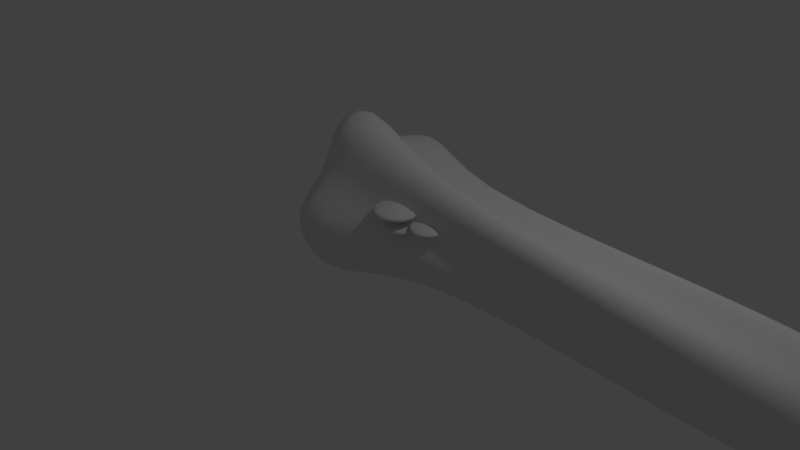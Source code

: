 # Source: FallenTree.blend  (saved by Blender 2.77.0; exported with 4.5.12 LTS)
import bpy
from mathutils import Matrix  # noqa: F401  (used for matrix-valued properties, if any)

bpy.ops.wm.read_factory_settings(use_empty=True)
scene = bpy.context.scene
scene.name = 'Scene'

# ---- collections
col_collection_1 = bpy.data.collections.new('Collection 1'); scene.collection.children.link(col_collection_1)

# ---- images (referenced by path relative to the original .blend; pixels are not part of the script)
import os
ASSET_DIR = os.environ.get("B2B_ASSET_DIR", "")  # directory of the original .blend (textures are referenced by path, not embedded)
HERE = os.path.dirname(os.path.abspath(__file__))  # packed textures are extracted next to this script under _unpacked/

def load_image(name, relpath, width, height, colorspace="sRGB"):
    """Load a texture the original file referenced (path relative to the .blend, or extracted next to this script)."""
    p = next((c for c in (os.path.join(HERE, relpath), os.path.join(ASSET_DIR, relpath)) if relpath and os.path.exists(c)), "")
    if p:
        img = bpy.data.images.load(p, check_existing=True)
        img.name = name
    else:  # same state as the original file: an image datablock whose file is absent (Cycles renders it pink)
        img = bpy.data.images.new(name, width, height)
        img.source = "FILE"
        img.filepath = "//" + (relpath or name)
    img.colorspace_settings.name = colorspace
    return img
img_fallentex = load_image('FallenTex', 'textures/FallenTex.png', 1024, 1024, 'sRGB')

# ---- materials (node trees are filled in below, after node groups)
mat_material_001 = bpy.data.materials.new('Material.001')
mat_material_001.alpha_threshold = 0.0
mat_material_001.roughness = 0.5

# ---- material node trees
mat_material_001.use_nodes = True; mat_material_001.node_tree.nodes.clear()
_N = mat_material_001.node_tree.nodes; _L = mat_material_001.node_tree.links
n0 = _N.new('ShaderNodeOutputMaterial'); n0.name = 'Material Output'; n0.location = (300, 300)
n1 = _N.new('ShaderNodeBsdfDiffuse'); n1.name = 'Diffuse BSDF'; n1.location = (10, 300)
n2 = _N.new('ShaderNodeTexImage'); n2.name = 'Image Texture'; n2.location = (0, 0)
n2.width = 140
n2.image = img_fallentex
_L.new(n1.outputs[0], n0.inputs[0])
n0.is_active_output = True

# ---- world
world_world = bpy.data.worlds.new('World'); scene.world = world_world
world_world.color = (0.05088, 0.05088, 0.05088)
world_world.use_sun_shadow = False
world_world.sun_shadow_jitter_overblur = 0.0
world_world.cycles.sampling_method = 'MANUAL'

# ---- cameras
cam_camera = bpy.data.cameras.new('Camera')
cam_camera.clip_end = 100.0
cam_camera.lens = 35.0
cam_camera.sensor_width = 32.0
cam_camera.sensor_height = 18.0
cam_camera.ortho_scale = 7.314
cam_camera.dof.focus_distance = 0.0

# ---- lights
light_lamp = bpy.data.lights.new('Lamp', 'POINT')
light_lamp.transmission_factor = 0.0
light_lamp.cutoff_distance = 30.0
light_lamp.energy = 100.0
light_lamp.shadow_buffer_clip_start = 1.001
light_lamp.shadow_soft_size = 0.1
light_lamp.shadow_maximum_resolution = 0.006
light_lamp.use_absolute_resolution = True

# ---- meshes
me_circle_004 = bpy.data.meshes.new('Circle.004')
me_circle_004.from_pydata([(-0.09241, -0.4069, 1.027), (-0.07316, -0.4378, 1.136), (-0.07451, -0.4385, 0.9209), (-0.01835, -0.5341, 0.8509), (0.0408, -0.6342, 0.819), (0.1078, -0.7466, 0.8472), (0.1537, -0.8228, 0.924), (0.1801, -0.866, 1.027), (0.166, -0.8406, 1.135), (0.1184, -0.7595, 1.216), (0.03944, -0.626, 1.239), (-0.02095, -0.5246, 1.217), (-0.1215, -0.4242, 1.027), (-0.1023, -0.4551, 1.136), (-0.1036, -0.4558, 0.9207), (-0.04747, -0.5514, 0.8507), (0.01169, -0.6515, 0.8188), (0.07863, -0.7639, 0.847), (0.1245, -0.8402, 0.9238), (0.151, -0.8833, 1.027), (0.1368, -0.8579, 1.135), (0.08932, -0.7768, 1.216), (0.01032, -0.6434, 1.239), (-0.05007, -0.5419, 1.217), (-0.03674, -0.684, 1.034), (-0.06492, -0.4058, 1.029), (-0.04662, -0.4352, 1.132), (-0.0479, -0.4359, 0.9275), (0.005492, -0.5268, 0.861), (0.06173, -0.622, 0.8307), (0.1254, -0.7288, 0.8575), (0.169, -0.8013, 0.9305), (0.1942, -0.8424, 1.029), (0.1807, -0.8182, 1.131), (0.1355, -0.7411, 1.208), (0.06043, -0.6142, 1.23), (0.003014, -0.5178, 1.21), (-0.02571, -0.4719, 1.029), (-0.01294, -0.4924, 1.102), (-0.01384, -0.4929, 0.9589), (0.0234, -0.5563, 0.9125), (0.06262, -0.6226, 0.8914), (0.107, -0.6971, 0.9101), (0.1374, -0.7477, 0.961), (0.155, -0.7763, 1.03), (0.1456, -0.7595, 1.101), (0.1141, -0.7057, 1.154), (0.06171, -0.6172, 1.17), (0.02167, -0.55, 1.156), (0.02285, -0.4701, 1.032), (0.03394, -0.4879, 1.095), (0.03316, -0.4883, 0.9707), (0.06551, -0.5434, 0.9304), (0.09958, -0.601, 0.912), (0.1381, -0.6658, 0.9283), (0.1646, -0.7097, 0.9725), (0.1798, -0.7346, 1.032), (0.1717, -0.72, 1.094), (0.1443, -0.6732, 1.141), (0.0988, -0.5964, 1.154), (0.06401, -0.5379, 1.142), (0.1205, -0.591, 1.034), (-0.1891, -0.3686, 0.4826), (-0.1713, -0.3993, 0.6345), (-0.1686, -0.4024, 0.3333), (-0.1094, -0.5017, 0.2333), (-0.04773, -0.6052, 0.1866), (0.02081, -0.7207, 0.2235), (0.06673, -0.7985, 0.3291), (0.09212, -0.8418, 0.4728), (0.07547, -0.8145, 0.6234), (0.02493, -0.7299, 0.7384), (-0.05702, -0.5921, 0.7744), (-0.1189, -0.4878, 0.746), (-0.2191, -0.3864, 0.4827), (-0.2013, -0.4171, 0.6346), (-0.1986, -0.4202, 0.3334), (-0.1394, -0.5195, 0.2334), (-0.07773, -0.623, 0.1866), (-0.00919, -0.7385, 0.2236), (0.03673, -0.8163, 0.3292), (0.06212, -0.8596, 0.4729), (0.04547, -0.8323, 0.6235), (-0.005076, -0.7477, 0.7385), (-0.08703, -0.61, 0.7745), (-0.1489, -0.5057, 0.7461), (-0.1317, -0.6541, 0.4874), (-0.1608, -0.3676, 0.4841), (-0.1438, -0.3967, 0.6285), (-0.1413, -0.3997, 0.3422), (-0.08498, -0.4941, 0.2471), (-0.02639, -0.5925, 0.2026), (0.03877, -0.7023, 0.2377), (0.08243, -0.7762, 0.3381), (0.1066, -0.8174, 0.4748), (0.09073, -0.7914, 0.6179), (0.04268, -0.711, 0.7273), (-0.03523, -0.5801, 0.7615), (-0.09408, -0.4809, 0.7345), (-0.1203, -0.4357, 0.4837), (-0.1085, -0.456, 0.5845), (-0.1068, -0.4581, 0.3848), (-0.06747, -0.5239, 0.3185), (-0.02661, -0.5925, 0.2875), (0.01883, -0.6691, 0.312), (0.04928, -0.7206, 0.382), (0.06611, -0.7494, 0.4773), (0.05507, -0.7312, 0.5771), (0.02156, -0.6752, 0.6534), (-0.03277, -0.5838, 0.6772), (-0.07381, -0.5147, 0.6584), (-0.07033, -0.4338, 0.4864), (-0.06006, -0.4514, 0.5739), (-0.05854, -0.4533, 0.4004), (-0.0244, -0.5104, 0.3428), (0.01109, -0.5701, 0.3159), (0.05057, -0.6366, 0.3371), (0.07702, -0.6814, 0.398), (0.09165, -0.7063, 0.4808), (0.08205, -0.6906, 0.5675), (0.05294, -0.6419, 0.6337), (0.005739, -0.5625, 0.6544), (-0.02992, -0.5025, 0.6381), (0.03035, -0.5584, 0.4866), (-0.4102, -0.2308, 1.408), (-0.3874, -0.2692, 1.581), (-0.3856, -0.2722, 1.237), (-0.3127, -0.3949, 1.124), (-0.2366, -0.5229, 1.071), (-0.1516, -0.6661, 1.114), (-0.09421, -0.7627, 1.235), (-0.06206, -0.8168, 1.399), (-0.08193, -0.7833, 1.571), (-0.1439, -0.679, 1.702), (-0.2452, -0.5085, 1.742), (-0.322, -0.3792, 1.709), (-0.4473, -0.2529, 1.408), (-0.4245, -0.2913, 1.581), (-0.4227, -0.2943, 1.237), (-0.3499, -0.4169, 1.124), (-0.2738, -0.545, 1.071), (-0.1887, -0.6882, 1.114), (-0.1314, -0.7847, 1.235), (-0.09922, -0.8389, 1.399), (-0.1191, -0.8054, 1.571), (-0.1811, -0.701, 1.702), (-0.2824, -0.5306, 1.742), (-0.3592, -0.4013, 1.709), (-0.3391, -0.5844, 1.414), (-0.3751, -0.2295, 1.409), (-0.3534, -0.266, 1.574), (-0.3517, -0.2689, 1.248), (-0.2824, -0.3855, 1.14), (-0.2101, -0.5072, 1.09), (-0.1293, -0.6433, 1.13), (-0.07473, -0.7352, 1.245), (-0.04416, -0.7866, 1.401), (-0.06305, -0.7548, 1.565), (-0.122, -0.6556, 1.689), (-0.2183, -0.4935, 1.727), (-0.2913, -0.3706, 1.696), (-0.325, -0.3138, 1.409), (-0.3099, -0.3393, 1.524), (-0.3087, -0.3413, 1.297), (-0.2604, -0.4226, 1.221), (-0.21, -0.5075, 1.186), (-0.1536, -0.6024, 1.215), (-0.1156, -0.6664, 1.295), (-0.09424, -0.7023, 1.404), (-0.1074, -0.6801, 1.518), (-0.1485, -0.6109, 1.604), (-0.2157, -0.4979, 1.631), (-0.2666, -0.4122, 1.609), (-0.2631, -0.3115, 1.413), (-0.25, -0.3336, 1.513), (-0.2489, -0.3354, 1.315), (-0.207, -0.406, 1.249), (-0.1631, -0.4798, 1.219), (-0.1142, -0.5622, 1.244), (-0.08111, -0.6179, 1.313), (-0.06259, -0.649, 1.408), (-0.07404, -0.6298, 1.507), (-0.1097, -0.5696, 1.582), (-0.1681, -0.4714, 1.605), (-0.2123, -0.397, 1.586), (-0.1384, -0.4658, 1.414)], [], [(9, 21, 20, 8), (6, 18, 17, 5), (3, 15, 14, 2), (10, 22, 21, 9), (7, 19, 18, 6), (4, 16, 15, 3), (11, 23, 22, 10), (0, 12, 13, 1), (8, 20, 19, 7), (5, 17, 16, 4), (1, 13, 23, 11), (2, 14, 12, 0), (16, 24, 15), (23, 24, 22), (12, 24, 13), (20, 24, 19), (17, 24, 16), (13, 24, 23), (14, 24, 12), (21, 24, 20), (18, 24, 17), (15, 24, 14), (22, 24, 21), (19, 24, 18), (10, 9, 34, 35), (7, 6, 31, 32), (4, 3, 28, 29), (11, 10, 35, 36), (0, 1, 26, 25), (8, 7, 32, 33), (5, 4, 29, 30), (1, 11, 36, 26), (2, 0, 25, 27), (9, 8, 33, 34), (6, 5, 30, 31), (3, 2, 27, 28), (28, 27, 39, 40), (35, 34, 46, 47), (32, 31, 43, 44), (29, 28, 40, 41), (36, 35, 47, 48), (25, 26, 38, 37), (33, 32, 44, 45), (30, 29, 41, 42), (26, 36, 48, 38), (27, 25, 37, 39), (34, 33, 45, 46), (31, 30, 42, 43), (43, 42, 54, 55), (40, 39, 51, 52), (47, 46, 58, 59), (44, 43, 55, 56), (41, 40, 52, 53), (48, 47, 59, 60), (37, 38, 50, 49), (45, 44, 56, 57), (42, 41, 53, 54), (38, 48, 60, 50), (39, 37, 49, 51), (46, 45, 57, 58), (55, 54, 61), (52, 51, 61), (59, 58, 61), (56, 55, 61), (53, 52, 61), (60, 59, 61), (49, 50, 61), (57, 56, 61), (54, 53, 61), (50, 60, 61), (51, 49, 61), (58, 57, 61), (71, 83, 82, 70), (68, 80, 79, 67), (65, 77, 76, 64), (72, 84, 83, 71), (69, 81, 80, 68), (66, 78, 77, 65), (73, 85, 84, 72), (62, 74, 75, 63), (70, 82, 81, 69), (67, 79, 78, 66), (63, 75, 85, 73), (64, 76, 74, 62), (78, 86, 77), (85, 86, 84), (74, 86, 75), (82, 86, 81), (79, 86, 78), (75, 86, 85), (76, 86, 74), (83, 86, 82), (80, 86, 79), (77, 86, 76), (84, 86, 83), (81, 86, 80), (72, 71, 96, 97), (69, 68, 93, 94), (66, 65, 90, 91), (73, 72, 97, 98), (62, 63, 88, 87), (70, 69, 94, 95), (67, 66, 91, 92), (63, 73, 98, 88), (64, 62, 87, 89), (71, 70, 95, 96), (68, 67, 92, 93), (65, 64, 89, 90), (90, 89, 101, 102), (97, 96, 108, 109), (94, 93, 105, 106), (91, 90, 102, 103), (98, 97, 109, 110), (87, 88, 100, 99), (95, 94, 106, 107), (92, 91, 103, 104), (88, 98, 110, 100), (89, 87, 99, 101), (96, 95, 107, 108), (93, 92, 104, 105), (105, 104, 116, 117), (102, 101, 113, 114), (109, 108, 120, 121), (106, 105, 117, 118), (103, 102, 114, 115), (110, 109, 121, 122), (99, 100, 112, 111), (107, 106, 118, 119), (104, 103, 115, 116), (100, 110, 122, 112), (101, 99, 111, 113), (108, 107, 119, 120), (117, 116, 123), (114, 113, 123), (121, 120, 123), (118, 117, 123), (115, 114, 123), (122, 121, 123), (111, 112, 123), (119, 118, 123), (116, 115, 123), (112, 122, 123), (113, 111, 123), (120, 119, 123), (133, 145, 144, 132), (130, 142, 141, 129), (127, 139, 138, 126), (134, 146, 145, 133), (131, 143, 142, 130), (128, 140, 139, 127), (135, 147, 146, 134), (124, 136, 137, 125), (132, 144, 143, 131), (129, 141, 140, 128), (125, 137, 147, 135), (126, 138, 136, 124), (140, 148, 139), (147, 148, 146), (136, 148, 137), (144, 148, 143), (141, 148, 140), (137, 148, 147), (138, 148, 136), (145, 148, 144), (142, 148, 141), (139, 148, 138), (146, 148, 145), (143, 148, 142), (134, 133, 158, 159), (131, 130, 155, 156), (128, 127, 152, 153), (135, 134, 159, 160), (124, 125, 150, 149), (132, 131, 156, 157), (129, 128, 153, 154), (125, 135, 160, 150), (126, 124, 149, 151), (133, 132, 157, 158), (130, 129, 154, 155), (127, 126, 151, 152), (152, 151, 163, 164), (159, 158, 170, 171), (156, 155, 167, 168), (153, 152, 164, 165), (160, 159, 171, 172), (149, 150, 162, 161), (157, 156, 168, 169), (154, 153, 165, 166), (150, 160, 172, 162), (151, 149, 161, 163), (158, 157, 169, 170), (155, 154, 166, 167), (167, 166, 178, 179), (164, 163, 175, 176), (171, 170, 182, 183), (168, 167, 179, 180), (165, 164, 176, 177), (172, 171, 183, 184), (161, 162, 174, 173), (169, 168, 180, 181), (166, 165, 177, 178), (162, 172, 184, 174), (163, 161, 173, 175), (170, 169, 181, 182), (179, 178, 185), (176, 175, 185), (183, 182, 185), (180, 179, 185), (177, 176, 185), (184, 183, 185), (173, 174, 185), (181, 180, 185), (178, 177, 185), (174, 184, 185), (175, 173, 185), (182, 181, 185)])
me_circle_004.polygons.foreach_set('use_smooth', [True] * 216)
_uv = me_circle_004.uv_layers.new(name='UVMap')
_uv.uv.foreach_set('vector', [0.4354, 0.9609, 0.4317, 0.9575, 0.4408, 0.9414, 0.4457, 0.9431, 0.4424, 0.902, 0.4374, 0.9044, 0.426, 0.8896, 0.4297, 0.8856, 0.3897, 0.8703, 0.3892, 0.8767, 0.3611, 0.8782, 0.3608, 0.8708, 0.4169, 0.9749, 0.4147, 0.9702, 0.4317, 0.9575, 0.4354, 0.9609, 0.4481, 0.9226, 0.4429, 0.9229, 0.4374, 0.9044, 0.4424, 0.902, 0.411, 0.8745, 0.409, 0.8799, 0.3892, 0.8767, 0.3897, 0.8703, 0.3995, 0.9798, 0.3991, 0.9747, 0.4147, 0.9702, 0.4169, 0.9749, 0.3582, 0.9686, 0.3612, 0.964, 0.3798, 0.9729, 0.3782, 0.978, 0.4457, 0.9431, 0.4408, 0.9414, 0.4429, 0.9229, 0.4481, 0.9226, 0.4297, 0.8856, 0.426, 0.8896, 0.409, 0.8799, 0.411, 0.8745, 0.3782, 0.978, 0.3798, 0.9729, 0.3991, 0.9747, 0.3995, 0.9798, 0.3384, 0.9535, 0.3425, 0.9483, 0.3612, 0.964, 0.3582, 0.9686, 0.409, 0.8799, 0.3949, 0.9276, 0.3892, 0.8767, 0.3991, 0.9747, 0.3949, 0.9276, 0.4147, 0.9702, 0.3612, 0.964, 0.3949, 0.9276, 0.3798, 0.9729, 0.4408, 0.9414, 0.3949, 0.9276, 0.4429, 0.9229, 0.426, 0.8896, 0.3949, 0.9276, 0.409, 0.8799, 0.3798, 0.9729, 0.3949, 0.9276, 0.3991, 0.9747, 0.3425, 0.9483, 0.3949, 0.9276, 0.3612, 0.964, 0.4317, 0.9575, 0.3949, 0.9276, 0.4408, 0.9414, 0.4374, 0.9044, 0.3949, 0.9276, 0.426, 0.8896, 0.3892, 0.8767, 0.3949, 0.9276, 0.3611, 0.8782, 0.4147, 0.9702, 0.3949, 0.9276, 0.4317, 0.9575, 0.4429, 0.9229, 0.3949, 0.9276, 0.4374, 0.9044, 0.4169, 0.9749, 0.4354, 0.9609, 0.4385, 0.9639, 0.4188, 0.9786, 0.4481, 0.9226, 0.4424, 0.902, 0.4468, 0.9, 0.4527, 0.9224, 0.411, 0.8745, 0.3897, 0.8703, 0.39, 0.8649, 0.4129, 0.8694, 0.3995, 0.9798, 0.4169, 0.9749, 0.4188, 0.9786, 0.4001, 0.9842, 0.3582, 0.9686, 0.3782, 0.978, 0.3773, 0.9824, 0.3559, 0.9729, 0.4457, 0.9431, 0.4481, 0.9226, 0.4527, 0.9224, 0.4499, 0.9447, 0.4297, 0.8856, 0.411, 0.8745, 0.4129, 0.8694, 0.4332, 0.8821, 0.3782, 0.978, 0.3995, 0.9798, 0.4001, 0.9842, 0.3773, 0.9824, 0.3384, 0.9535, 0.3582, 0.9686, 0.3559, 0.9729, 0.3359, 0.9583, 0.4354, 0.9609, 0.4457, 0.9431, 0.4499, 0.9447, 0.4385, 0.9639, 0.4424, 0.902, 0.4297, 0.8856, 0.4332, 0.8821, 0.4468, 0.9, 0.3897, 0.8703, 0.3608, 0.8708, 0.3616, 0.865, 0.39, 0.8649, 0.4959, 0.8352, 0.5169, 0.8426, 0.5087, 0.8521, 0.4939, 0.8469, 0.4924, 0.9238, 0.4661, 0.9197, 0.4726, 0.9077, 0.4911, 0.9109, 0.4422, 0.8827, 0.4471, 0.8614, 0.4583, 0.866, 0.4552, 0.8815, 0.4768, 0.8344, 0.4959, 0.8352, 0.4939, 0.8469, 0.4799, 0.8467, 0.512, 0.9186, 0.4924, 0.9238, 0.4911, 0.9109, 0.505, 0.9068, 0.5343, 0.8801, 0.5283, 0.9017, 0.5168, 0.8951, 0.5215, 0.8795, 0.4493, 0.9039, 0.4422, 0.8827, 0.4552, 0.8815, 0.4605, 0.8966, 0.458, 0.8442, 0.4768, 0.8344, 0.4799, 0.8467, 0.4664, 0.8538, 0.5283, 0.9017, 0.512, 0.9186, 0.505, 0.9068, 0.5168, 0.8951, 0.5302, 0.8591, 0.5343, 0.8801, 0.5215, 0.8795, 0.5191, 0.8642, 0.4661, 0.9197, 0.4493, 0.9039, 0.4605, 0.8966, 0.4726, 0.9077, 0.4471, 0.8614, 0.458, 0.8442, 0.4664, 0.8538, 0.4583, 0.866, 0.4583, 0.866, 0.4664, 0.8538, 0.4715, 0.86, 0.4655, 0.8694, 0.4939, 0.8469, 0.5087, 0.8521, 0.5052, 0.8592, 0.4927, 0.855, 0.4911, 0.9109, 0.4726, 0.9077, 0.4766, 0.9006, 0.4904, 0.9025, 0.4552, 0.8815, 0.4583, 0.866, 0.4655, 0.8694, 0.4632, 0.8813, 0.4799, 0.8467, 0.4939, 0.8469, 0.4927, 0.855, 0.4818, 0.8543, 0.505, 0.9068, 0.4911, 0.9109, 0.4904, 0.9025, 0.5007, 0.8999, 0.5215, 0.8795, 0.5168, 0.8951, 0.5097, 0.8913, 0.5135, 0.8794, 0.4605, 0.8966, 0.4552, 0.8815, 0.4632, 0.8813, 0.4674, 0.8926, 0.4664, 0.8538, 0.4799, 0.8467, 0.4818, 0.8543, 0.4715, 0.86, 0.5168, 0.8951, 0.505, 0.9068, 0.5007, 0.8999, 0.5097, 0.8913, 0.5191, 0.8642, 0.5215, 0.8795, 0.5135, 0.8794, 0.5115, 0.8666, 0.4726, 0.9077, 0.4605, 0.8966, 0.4674, 0.8926, 0.4766, 0.9006, 0.4655, 0.8694, 0.4715, 0.86, 0.4879, 0.8782, 0.4927, 0.855, 0.5052, 0.8592, 0.4879, 0.8782, 0.4904, 0.9025, 0.4766, 0.9006, 0.4879, 0.8782, 0.4632, 0.8813, 0.4655, 0.8694, 0.4879, 0.8782, 0.4818, 0.8543, 0.4927, 0.855, 0.4879, 0.8782, 0.5007, 0.8999, 0.4904, 0.9025, 0.4879, 0.8782, 0.5135, 0.8794, 0.5097, 0.8913, 0.4879, 0.8782, 0.4674, 0.8926, 0.4632, 0.8813, 0.4879, 0.8782, 0.4715, 0.86, 0.4818, 0.8543, 0.4879, 0.8782, 0.5097, 0.8913, 0.5007, 0.8999, 0.4879, 0.8782, 0.5115, 0.8666, 0.5135, 0.8794, 0.4879, 0.8782, 0.4766, 0.9006, 0.4674, 0.8926, 0.4879, 0.8782, 0.4354, 0.9609, 0.4317, 0.9575, 0.4408, 0.9414, 0.4457, 0.9431, 0.4424, 0.902, 0.4374, 0.9044, 0.426, 0.8896, 0.4297, 0.8856, 0.3897, 0.8703, 0.3892, 0.8767, 0.3611, 0.8782, 0.3608, 0.8708, 0.4169, 0.9749, 0.4147, 0.9702, 0.4317, 0.9575, 0.4354, 0.9609, 0.4481, 0.9226, 0.4429, 0.9229, 0.4374, 0.9044, 0.4424, 0.902, 0.411, 0.8745, 0.409, 0.8799, 0.3892, 0.8767, 0.3897, 0.8703, 0.3995, 0.9798, 0.3991, 0.9747, 0.4147, 0.9702, 0.4169, 0.9749, 0.3582, 0.9686, 0.3612, 0.964, 0.3798, 0.9729, 0.3782, 0.978, 0.4457, 0.9431, 0.4408, 0.9414, 0.4429, 0.9229, 0.4481, 0.9226, 0.4297, 0.8856, 0.426, 0.8896, 0.409, 0.8799, 0.411, 0.8745, 0.3782, 0.978, 0.3798, 0.9729, 0.3991, 0.9747, 0.3995, 0.9798, 0.3384, 0.9535, 0.3425, 0.9483, 0.3612, 0.964, 0.3582, 0.9686, 0.409, 0.8799, 0.3949, 0.9276, 0.3892, 0.8767, 0.3991, 0.9747, 0.3949, 0.9276, 0.4147, 0.9702, 0.3612, 0.964, 0.3949, 0.9276, 0.3798, 0.9729, 0.4408, 0.9414, 0.3949, 0.9276, 0.4429, 0.9229, 0.426, 0.8896, 0.3949, 0.9276, 0.409, 0.8799, 0.3798, 0.9729, 0.3949, 0.9276, 0.3991, 0.9747, 0.3425, 0.9483, 0.3949, 0.9276, 0.3612, 0.964, 0.4317, 0.9575, 0.3949, 0.9276, 0.4408, 0.9414, 0.4374, 0.9044, 0.3949, 0.9276, 0.426, 0.8896, 0.3892, 0.8767, 0.3949, 0.9276, 0.3611, 0.8782, 0.4147, 0.9702, 0.3949, 0.9276, 0.4317, 0.9575, 0.4429, 0.9229, 0.3949, 0.9276, 0.4374, 0.9044, 0.4169, 0.9749, 0.4354, 0.9609, 0.4385, 0.9639, 0.4188, 0.9786, 0.4481, 0.9226, 0.4424, 0.902, 0.4468, 0.9, 0.4527, 0.9224, 0.411, 0.8745, 0.3897, 0.8703, 0.39, 0.8649, 0.4129, 0.8694, 0.3995, 0.9798, 0.4169, 0.9749, 0.4188, 0.9786, 0.4001, 0.9842, 0.3582, 0.9686, 0.3782, 0.978, 0.3773, 0.9824, 0.3559, 0.9729, 0.4457, 0.9431, 0.4481, 0.9226, 0.4527, 0.9224, 0.4499, 0.9447, 0.4297, 0.8856, 0.411, 0.8745, 0.4129, 0.8694, 0.4332, 0.8821, 0.3782, 0.978, 0.3995, 0.9798, 0.4001, 0.9842, 0.3773, 0.9824, 0.3384, 0.9535, 0.3582, 0.9686, 0.3559, 0.9729, 0.3359, 0.9583, 0.4354, 0.9609, 0.4457, 0.9431, 0.4499, 0.9447, 0.4385, 0.9639, 0.4424, 0.902, 0.4297, 0.8856, 0.4332, 0.8821, 0.4468, 0.9, 0.3897, 0.8703, 0.3608, 0.8708, 0.3616, 0.865, 0.39, 0.8649, 0.4959, 0.8352, 0.5169, 0.8426, 0.5087, 0.8521, 0.4939, 0.8469, 0.4924, 0.9238, 0.4661, 0.9197, 0.4726, 0.9077, 0.4911, 0.9109, 0.4422, 0.8827, 0.4471, 0.8614, 0.4583, 0.866, 0.4552, 0.8815, 0.4768, 0.8344, 0.4959, 0.8352, 0.4939, 0.8469, 0.4799, 0.8467, 0.512, 0.9186, 0.4924, 0.9238, 0.4911, 0.9109, 0.505, 0.9068, 0.5343, 0.8801, 0.5283, 0.9017, 0.5168, 0.8951, 0.5215, 0.8795, 0.4493, 0.9039, 0.4422, 0.8827, 0.4552, 0.8815, 0.4605, 0.8966, 0.458, 0.8442, 0.4768, 0.8344, 0.4799, 0.8467, 0.4664, 0.8538, 0.5283, 0.9017, 0.512, 0.9186, 0.505, 0.9068, 0.5168, 0.8951, 0.5302, 0.8591, 0.5343, 0.8801, 0.5215, 0.8795, 0.5191, 0.8642, 0.4661, 0.9197, 0.4493, 0.9039, 0.4605, 0.8966, 0.4726, 0.9077, 0.4471, 0.8614, 0.458, 0.8442, 0.4664, 0.8538, 0.4583, 0.866, 0.4583, 0.866, 0.4664, 0.8538, 0.4715, 0.86, 0.4655, 0.8694, 0.4939, 0.8469, 0.5087, 0.8521, 0.5052, 0.8592, 0.4927, 0.855, 0.4911, 0.9109, 0.4726, 0.9077, 0.4766, 0.9006, 0.4904, 0.9025, 0.4552, 0.8815, 0.4583, 0.866, 0.4655, 0.8694, 0.4632, 0.8813, 0.4799, 0.8467, 0.4939, 0.8469, 0.4927, 0.855, 0.4818, 0.8543, 0.505, 0.9068, 0.4911, 0.9109, 0.4904, 0.9025, 0.5007, 0.8999, 0.5215, 0.8795, 0.5168, 0.8951, 0.5097, 0.8913, 0.5135, 0.8794, 0.4605, 0.8966, 0.4552, 0.8815, 0.4632, 0.8813, 0.4674, 0.8926, 0.4664, 0.8538, 0.4799, 0.8467, 0.4818, 0.8543, 0.4715, 0.86, 0.5168, 0.8951, 0.505, 0.9068, 0.5007, 0.8999, 0.5097, 0.8913, 0.5191, 0.8642, 0.5215, 0.8795, 0.5135, 0.8794, 0.5115, 0.8666, 0.4726, 0.9077, 0.4605, 0.8966, 0.4674, 0.8926, 0.4766, 0.9006, 0.4655, 0.8694, 0.4715, 0.86, 0.4879, 0.8782, 0.4927, 0.855, 0.5052, 0.8592, 0.4879, 0.8782, 0.4904, 0.9025, 0.4766, 0.9006, 0.4879, 0.8782, 0.4632, 0.8813, 0.4655, 0.8694, 0.4879, 0.8782, 0.4818, 0.8543, 0.4927, 0.855, 0.4879, 0.8782, 0.5007, 0.8999, 0.4904, 0.9025, 0.4879, 0.8782, 0.5135, 0.8794, 0.5097, 0.8913, 0.4879, 0.8782, 0.4674, 0.8926, 0.4632, 0.8813, 0.4879, 0.8782, 0.4715, 0.86, 0.4818, 0.8543, 0.4879, 0.8782, 0.5097, 0.8913, 0.5007, 0.8999, 0.4879, 0.8782, 0.5115, 0.8666, 0.5135, 0.8794, 0.4879, 0.8782, 0.4766, 0.9006, 0.4674, 0.8926, 0.4879, 0.8782, 0.4354, 0.9609, 0.4317, 0.9575, 0.4408, 0.9414, 0.4457, 0.9431, 0.4424, 0.902, 0.4374, 0.9044, 0.426, 0.8896, 0.4297, 0.8856, 0.3897, 0.8703, 0.3892, 0.8767, 0.3611, 0.8782, 0.3608, 0.8708, 0.4169, 0.9749, 0.4147, 0.9702, 0.4317, 0.9575, 0.4354, 0.9609, 0.4481, 0.9226, 0.4429, 0.9229, 0.4374, 0.9044, 0.4424, 0.902, 0.411, 0.8745, 0.409, 0.8799, 0.3892, 0.8767, 0.3897, 0.8703, 0.3995, 0.9798, 0.3991, 0.9747, 0.4147, 0.9702, 0.4169, 0.9749, 0.3582, 0.9686, 0.3612, 0.964, 0.3798, 0.9729, 0.3782, 0.978, 0.4457, 0.9431, 0.4408, 0.9414, 0.4429, 0.9229, 0.4481, 0.9226, 0.4297, 0.8856, 0.426, 0.8896, 0.409, 0.8799, 0.411, 0.8745, 0.3782, 0.978, 0.3798, 0.9729, 0.3991, 0.9747, 0.3995, 0.9798, 0.3384, 0.9535, 0.3425, 0.9483, 0.3612, 0.964, 0.3582, 0.9686, 0.409, 0.8799, 0.3949, 0.9276, 0.3892, 0.8767, 0.3991, 0.9747, 0.3949, 0.9276, 0.4147, 0.9702, 0.3612, 0.964, 0.3949, 0.9276, 0.3798, 0.9729, 0.4408, 0.9414, 0.3949, 0.9276, 0.4429, 0.9229, 0.426, 0.8896, 0.3949, 0.9276, 0.409, 0.8799, 0.3798, 0.9729, 0.3949, 0.9276, 0.3991, 0.9747, 0.3425, 0.9483, 0.3949, 0.9276, 0.3612, 0.964, 0.4317, 0.9575, 0.3949, 0.9276, 0.4408, 0.9414, 0.4374, 0.9044, 0.3949, 0.9276, 0.426, 0.8896, 0.3892, 0.8767, 0.3949, 0.9276, 0.3611, 0.8782, 0.4147, 0.9702, 0.3949, 0.9276, 0.4317, 0.9575, 0.4429, 0.9229, 0.3949, 0.9276, 0.4374, 0.9044, 0.4169, 0.9749, 0.4354, 0.9609, 0.4385, 0.9639, 0.4188, 0.9786, 0.4481, 0.9226, 0.4424, 0.902, 0.4468, 0.9, 0.4527, 0.9224, 0.411, 0.8745, 0.3897, 0.8703, 0.39, 0.8649, 0.4129, 0.8694, 0.3995, 0.9798, 0.4169, 0.9749, 0.4188, 0.9786, 0.4001, 0.9842, 0.3582, 0.9686, 0.3782, 0.978, 0.3773, 0.9824, 0.3559, 0.9729, 0.4457, 0.9431, 0.4481, 0.9226, 0.4527, 0.9224, 0.4499, 0.9447, 0.4297, 0.8856, 0.411, 0.8745, 0.4129, 0.8694, 0.4332, 0.8821, 0.3782, 0.978, 0.3995, 0.9798, 0.4001, 0.9842, 0.3773, 0.9824, 0.3384, 0.9535, 0.3582, 0.9686, 0.3559, 0.9729, 0.3359, 0.9583, 0.4354, 0.9609, 0.4457, 0.9431, 0.4499, 0.9447, 0.4385, 0.9639, 0.4424, 0.902, 0.4297, 0.8856, 0.4332, 0.8821, 0.4468, 0.9, 0.3897, 0.8703, 0.3608, 0.8708, 0.3616, 0.865, 0.39, 0.8649, 0.4959, 0.8352, 0.5169, 0.8426, 0.5087, 0.8521, 0.4939, 0.8469, 0.4924, 0.9238, 0.4661, 0.9197, 0.4726, 0.9077, 0.4911, 0.9109, 0.4422, 0.8827, 0.4471, 0.8614, 0.4583, 0.866, 0.4552, 0.8815, 0.4768, 0.8344, 0.4959, 0.8352, 0.4939, 0.8469, 0.4799, 0.8467, 0.512, 0.9186, 0.4924, 0.9238, 0.4911, 0.9109, 0.505, 0.9068, 0.5343, 0.8801, 0.5283, 0.9017, 0.5168, 0.8951, 0.5215, 0.8795, 0.4493, 0.9039, 0.4422, 0.8827, 0.4552, 0.8815, 0.4605, 0.8966, 0.458, 0.8442, 0.4768, 0.8344, 0.4799, 0.8467, 0.4664, 0.8538, 0.5283, 0.9017, 0.512, 0.9186, 0.505, 0.9068, 0.5168, 0.8951, 0.5302, 0.8591, 0.5343, 0.8801, 0.5215, 0.8795, 0.5191, 0.8642, 0.4661, 0.9197, 0.4493, 0.9039, 0.4605, 0.8966, 0.4726, 0.9077, 0.4471, 0.8614, 0.458, 0.8442, 0.4664, 0.8538, 0.4583, 0.866, 0.4583, 0.866, 0.4664, 0.8538, 0.4715, 0.86, 0.4655, 0.8694, 0.4939, 0.8469, 0.5087, 0.8521, 0.5052, 0.8592, 0.4927, 0.855, 0.4911, 0.9109, 0.4726, 0.9077, 0.4766, 0.9006, 0.4904, 0.9025, 0.4552, 0.8815, 0.4583, 0.866, 0.4655, 0.8694, 0.4632, 0.8813, 0.4799, 0.8467, 0.4939, 0.8469, 0.4927, 0.855, 0.4818, 0.8543, 0.505, 0.9068, 0.4911, 0.9109, 0.4904, 0.9025, 0.5007, 0.8999, 0.5215, 0.8795, 0.5168, 0.8951, 0.5097, 0.8913, 0.5135, 0.8794, 0.4605, 0.8966, 0.4552, 0.8815, 0.4632, 0.8813, 0.4674, 0.8926, 0.4664, 0.8538, 0.4799, 0.8467, 0.4818, 0.8543, 0.4715, 0.86, 0.5168, 0.8951, 0.505, 0.9068, 0.5007, 0.8999, 0.5097, 0.8913, 0.5191, 0.8642, 0.5215, 0.8795, 0.5135, 0.8794, 0.5115, 0.8666, 0.4726, 0.9077, 0.4605, 0.8966, 0.4674, 0.8926, 0.4766, 0.9006, 0.4655, 0.8694, 0.4715, 0.86, 0.4879, 0.8782, 0.4927, 0.855, 0.5052, 0.8592, 0.4879, 0.8782, 0.4904, 0.9025, 0.4766, 0.9006, 0.4879, 0.8782, 0.4632, 0.8813, 0.4655, 0.8694, 0.4879, 0.8782, 0.4818, 0.8543, 0.4927, 0.855, 0.4879, 0.8782, 0.5007, 0.8999, 0.4904, 0.9025, 0.4879, 0.8782, 0.5135, 0.8794, 0.5097, 0.8913, 0.4879, 0.8782, 0.4674, 0.8926, 0.4632, 0.8813, 0.4879, 0.8782, 0.4715, 0.86, 0.4818, 0.8543, 0.4879, 0.8782, 0.5097, 0.8913, 0.5007, 0.8999, 0.4879, 0.8782, 0.5115, 0.8666, 0.5135, 0.8794, 0.4879, 0.8782, 0.4766, 0.9006, 0.4674, 0.8926, 0.4879, 0.8782])
me_circle_004.materials.append(mat_material_001)
me_circle_004.use_remesh_preserve_volume = False
me_circle_004.use_remesh_preserve_attributes = False
me_circle_004.use_mirror_vertex_groups = False
me_circle_004.update()
me_circle_003 = bpy.data.meshes.new('Circle.003')
me_circle_003.from_pydata([(-0.09254, -0.4068, 1.03), (-0.07465, -0.4369, 1.166), (-0.07326, -0.4392, 0.8963), (-0.01613, -0.5354, 0.8074), (0.0435, -0.6358, 0.766), (0.1102, -0.748, 0.7996), (0.1552, -0.8237, 0.8944), (0.1804, -0.8662, 1.023), (0.1648, -0.8399, 1.158), (0.1162, -0.7581, 1.26), (0.03678, -0.6245, 1.292), (-0.02341, -0.5231, 1.266), (-0.1217, -0.4241, 1.03), (-0.1038, -0.4542, 1.166), (-0.1024, -0.4565, 0.8963), (-0.04526, -0.5527, 0.8074), (0.01437, -0.6531, 0.766), (0.08105, -0.7653, 0.7996), (0.126, -0.841, 0.8944), (0.1512, -0.8835, 1.023), (0.1357, -0.8573, 1.158), (0.08705, -0.7754, 1.26), (0.007652, -0.6418, 1.292), (-0.05254, -0.5404, 1.266), (-0.03681, -0.684, 1.035), (-0.06505, -0.4058, 1.031), (-0.04805, -0.4344, 1.16), (-0.04672, -0.4366, 0.9043), (0.007592, -0.5281, 0.8198), (0.06428, -0.6235, 0.7805), (0.1277, -0.7302, 0.8124), (0.1704, -0.8022, 0.9025), (0.1944, -0.8425, 1.025), (0.1796, -0.8176, 1.153), (0.1334, -0.7398, 1.25), (0.05789, -0.6127, 1.28), (0.0006677, -0.5164, 1.256), (-0.02579, -0.4719, 1.031), (-0.01393, -0.4918, 1.121), (-0.01301, -0.4934, 0.9427), (0.02487, -0.5571, 0.8838), (0.0644, -0.6237, 0.8563), (0.1086, -0.6981, 0.8786), (0.1384, -0.7483, 0.9414), (0.1551, -0.7764, 1.027), (0.1448, -0.759, 1.116), (0.1126, -0.7048, 1.184), (0.05995, -0.6162, 1.205), (0.02004, -0.549, 1.188), (0.02276, -0.47, 1.034), (0.03306, -0.4874, 1.112), (0.03387, -0.4887, 0.9569), (0.06677, -0.5441, 0.9056), (0.1011, -0.602, 0.8818), (0.1395, -0.6666, 0.9011), (0.1654, -0.7102, 0.9557), (0.1799, -0.7346, 1.03), (0.171, -0.7195, 1.107), (0.143, -0.6724, 1.166), (0.09725, -0.5954, 1.185), (0.06258, -0.5371, 1.17), (0.1205, -0.591, 1.035), (-0.2388, -0.3391, 1.459), (-0.2204, -0.3701, 1.599), (-0.219, -0.3725, 1.322), (-0.1601, -0.4715, 1.23), (-0.09873, -0.5749, 1.188), (-0.03007, -0.6905, 1.222), (0.01626, -0.7685, 1.32), (0.04222, -0.8122, 1.452), (0.02618, -0.7852, 1.591), (-0.02388, -0.7009, 1.696), (-0.1057, -0.5633, 1.729), (-0.1676, -0.4589, 1.702), (-0.2688, -0.3569, 1.459), (-0.2504, -0.3879, 1.599), (-0.249, -0.3903, 1.322), (-0.1901, -0.4893, 1.23), (-0.1287, -0.5927, 1.188), (-0.06007, -0.7083, 1.222), (-0.01374, -0.7863, 1.32), (0.01222, -0.83, 1.452), (-0.003821, -0.803, 1.591), (-0.05388, -0.7187, 1.696), (-0.1357, -0.5811, 1.729), (-0.1976, -0.4767, 1.702), (-0.1814, -0.6245, 1.464), (-0.2105, -0.338, 1.46), (-0.193, -0.3675, 1.594), (-0.1917, -0.3698, 1.33), (-0.1357, -0.464, 1.243), (-0.07733, -0.5622, 1.202), (-0.01205, -0.6721, 1.235), (0.03199, -0.7463, 1.328), (0.05667, -0.7878, 1.454), (0.04142, -0.7621, 1.586), (-0.006173, -0.682, 1.686), (-0.08391, -0.5512, 1.717), (-0.1428, -0.452, 1.692), (-0.1701, -0.4061, 1.461), (-0.1579, -0.4266, 1.553), (-0.1569, -0.4282, 1.369), (-0.1179, -0.4939, 1.309), (-0.07721, -0.5624, 1.281), (-0.03169, -0.6391, 1.303), (-0.0009715, -0.6908, 1.368), (0.01624, -0.7197, 1.456), (0.005604, -0.7018, 1.548), (-0.02758, -0.646, 1.618), (-0.0818, -0.5547, 1.639), (-0.1229, -0.4855, 1.622), (-0.1201, -0.4042, 1.463), (-0.1095, -0.4221, 1.544), (-0.1087, -0.4235, 1.384), (-0.07477, -0.4805, 1.331), (-0.0394, -0.5401, 1.307), (0.0001539, -0.6066, 1.327), (0.02684, -0.6516, 1.383), (0.04179, -0.6767, 1.459), (0.03255, -0.6612, 1.539), (0.003716, -0.6126, 1.6), (-0.04338, -0.5334, 1.619), (-0.07909, -0.4732, 1.603), (-0.01945, -0.5288, 1.464), (-0.3009, -0.4624, 0.9501), (-0.2781, -0.5008, 1.124), (-0.2763, -0.5038, 0.78), (-0.2035, -0.6265, 0.6665), (-0.1274, -0.7545, 0.6138), (-0.04234, -0.8977, 0.6566), (0.01503, -0.9943, 0.7775), (0.04719, -1.048, 0.9418), (0.02732, -1.015, 1.113), (-0.03468, -0.9106, 1.244), (-0.136, -0.7401, 1.284), (-0.2127, -0.6108, 1.251), (-0.3381, -0.4845, 0.9501), (-0.3153, -0.5229, 1.124), (-0.3135, -0.5259, 0.78), (-0.2406, -0.6485, 0.6665), (-0.1645, -0.7766, 0.6138), (-0.0795, -0.9197, 0.6566), (-0.02212, -1.016, 0.7775), (0.01003, -1.07, 0.9418), (-0.009836, -1.037, 1.113), (-0.07184, -0.9326, 1.244), (-0.1731, -0.7621, 1.284), (-0.2499, -0.6329, 1.251), (-0.2298, -0.816, 0.9567), (-0.2659, -0.4611, 0.9519), (-0.2442, -0.4976, 1.117), (-0.2425, -0.5005, 0.7902), (-0.1732, -0.6171, 0.6823), (-0.1009, -0.7388, 0.6322), (-0.02003, -0.8749, 0.6729), (0.03452, -0.9667, 0.7879), (0.06508, -1.018, 0.944), (0.0462, -0.9864, 1.107), (-0.01275, -0.8872, 1.231), (-0.109, -0.7251, 1.27), (-0.182, -0.6022, 1.238), (-0.2158, -0.5454, 0.9519), (-0.2007, -0.5709, 1.067), (-0.1995, -0.5729, 0.8392), (-0.1512, -0.6542, 0.764), (-0.1007, -0.7391, 0.729), (-0.04435, -0.834, 0.7574), (-0.006307, -0.898, 0.8375), (0.01501, -0.9339, 0.9464), (0.001838, -0.9117, 1.06), (-0.03927, -0.8425, 1.147), (-0.1064, -0.7295, 1.174), (-0.1573, -0.6438, 1.152), (-0.1539, -0.5431, 0.9552), (-0.1407, -0.5652, 1.055), (-0.1397, -0.5669, 0.8572), (-0.09771, -0.6376, 0.7919), (-0.0539, -0.7114, 0.7615), (-0.004913, -0.7938, 0.7862), (0.02814, -0.8494, 0.8558), (0.04665, -0.8806, 0.9504), (0.03521, -0.8614, 1.049), (-0.0005005, -0.8012, 1.125), (-0.05884, -0.703, 1.148), (-0.1031, -0.6286, 1.129), (-0.02919, -0.6974, 0.9563)], [], [(9, 21, 20, 8), (6, 18, 17, 5), (3, 15, 14, 2), (10, 22, 21, 9), (7, 19, 18, 6), (4, 16, 15, 3), (11, 23, 22, 10), (0, 12, 13, 1), (8, 20, 19, 7), (5, 17, 16, 4), (1, 13, 23, 11), (2, 14, 12, 0), (16, 24, 15), (23, 24, 22), (12, 24, 13), (20, 24, 19), (17, 24, 16), (13, 24, 23), (14, 24, 12), (21, 24, 20), (18, 24, 17), (15, 24, 14), (22, 24, 21), (19, 24, 18), (10, 9, 34, 35), (7, 6, 31, 32), (4, 3, 28, 29), (11, 10, 35, 36), (0, 1, 26, 25), (8, 7, 32, 33), (5, 4, 29, 30), (1, 11, 36, 26), (2, 0, 25, 27), (9, 8, 33, 34), (6, 5, 30, 31), (3, 2, 27, 28), (28, 27, 39, 40), (35, 34, 46, 47), (32, 31, 43, 44), (29, 28, 40, 41), (36, 35, 47, 48), (25, 26, 38, 37), (33, 32, 44, 45), (30, 29, 41, 42), (26, 36, 48, 38), (27, 25, 37, 39), (34, 33, 45, 46), (31, 30, 42, 43), (43, 42, 54, 55), (40, 39, 51, 52), (47, 46, 58, 59), (44, 43, 55, 56), (41, 40, 52, 53), (48, 47, 59, 60), (37, 38, 50, 49), (45, 44, 56, 57), (42, 41, 53, 54), (38, 48, 60, 50), (39, 37, 49, 51), (46, 45, 57, 58), (55, 54, 61), (52, 51, 61), (59, 58, 61), (56, 55, 61), (53, 52, 61), (60, 59, 61), (49, 50, 61), (57, 56, 61), (54, 53, 61), (50, 60, 61), (51, 49, 61), (58, 57, 61), (71, 83, 82, 70), (68, 80, 79, 67), (65, 77, 76, 64), (72, 84, 83, 71), (69, 81, 80, 68), (66, 78, 77, 65), (73, 85, 84, 72), (62, 74, 75, 63), (70, 82, 81, 69), (67, 79, 78, 66), (63, 75, 85, 73), (64, 76, 74, 62), (78, 86, 77), (85, 86, 84), (74, 86, 75), (82, 86, 81), (79, 86, 78), (75, 86, 85), (76, 86, 74), (83, 86, 82), (80, 86, 79), (77, 86, 76), (84, 86, 83), (81, 86, 80), (72, 71, 96, 97), (69, 68, 93, 94), (66, 65, 90, 91), (73, 72, 97, 98), (62, 63, 88, 87), (70, 69, 94, 95), (67, 66, 91, 92), (63, 73, 98, 88), (64, 62, 87, 89), (71, 70, 95, 96), (68, 67, 92, 93), (65, 64, 89, 90), (90, 89, 101, 102), (97, 96, 108, 109), (94, 93, 105, 106), (91, 90, 102, 103), (98, 97, 109, 110), (87, 88, 100, 99), (95, 94, 106, 107), (92, 91, 103, 104), (88, 98, 110, 100), (89, 87, 99, 101), (96, 95, 107, 108), (93, 92, 104, 105), (105, 104, 116, 117), (102, 101, 113, 114), (109, 108, 120, 121), (106, 105, 117, 118), (103, 102, 114, 115), (110, 109, 121, 122), (99, 100, 112, 111), (107, 106, 118, 119), (104, 103, 115, 116), (100, 110, 122, 112), (101, 99, 111, 113), (108, 107, 119, 120), (117, 116, 123), (114, 113, 123), (121, 120, 123), (118, 117, 123), (115, 114, 123), (122, 121, 123), (111, 112, 123), (119, 118, 123), (116, 115, 123), (112, 122, 123), (113, 111, 123), (120, 119, 123), (133, 145, 144, 132), (130, 142, 141, 129), (127, 139, 138, 126), (134, 146, 145, 133), (131, 143, 142, 130), (128, 140, 139, 127), (135, 147, 146, 134), (124, 136, 137, 125), (132, 144, 143, 131), (129, 141, 140, 128), (125, 137, 147, 135), (126, 138, 136, 124), (140, 148, 139), (147, 148, 146), (136, 148, 137), (144, 148, 143), (141, 148, 140), (137, 148, 147), (138, 148, 136), (145, 148, 144), (142, 148, 141), (139, 148, 138), (146, 148, 145), (143, 148, 142), (134, 133, 158, 159), (131, 130, 155, 156), (128, 127, 152, 153), (135, 134, 159, 160), (124, 125, 150, 149), (132, 131, 156, 157), (129, 128, 153, 154), (125, 135, 160, 150), (126, 124, 149, 151), (133, 132, 157, 158), (130, 129, 154, 155), (127, 126, 151, 152), (152, 151, 163, 164), (159, 158, 170, 171), (156, 155, 167, 168), (153, 152, 164, 165), (160, 159, 171, 172), (149, 150, 162, 161), (157, 156, 168, 169), (154, 153, 165, 166), (150, 160, 172, 162), (151, 149, 161, 163), (158, 157, 169, 170), (155, 154, 166, 167), (167, 166, 178, 179), (164, 163, 175, 176), (171, 170, 182, 183), (168, 167, 179, 180), (165, 164, 176, 177), (172, 171, 183, 184), (161, 162, 174, 173), (169, 168, 180, 181), (166, 165, 177, 178), (162, 172, 184, 174), (163, 161, 173, 175), (170, 169, 181, 182), (179, 178, 185), (176, 175, 185), (183, 182, 185), (180, 179, 185), (177, 176, 185), (184, 183, 185), (173, 174, 185), (181, 180, 185), (178, 177, 185), (174, 184, 185), (175, 173, 185), (182, 181, 185)])
me_circle_003.polygons.foreach_set('use_smooth', [True] * 216)
_uv = me_circle_003.uv_layers.new(name='UVMap')
_uv.uv.foreach_set('vector', [0.4354, 0.9609, 0.4317, 0.9575, 0.4408, 0.9414, 0.4457, 0.9431, 0.4424, 0.902, 0.4374, 0.9044, 0.426, 0.8896, 0.4297, 0.8856, 0.3897, 0.8703, 0.3892, 0.8767, 0.3611, 0.8782, 0.3608, 0.8708, 0.4169, 0.9749, 0.4147, 0.9702, 0.4317, 0.9575, 0.4354, 0.9609, 0.4481, 0.9226, 0.4429, 0.9229, 0.4374, 0.9044, 0.4424, 0.902, 0.411, 0.8745, 0.409, 0.8799, 0.3892, 0.8767, 0.3897, 0.8703, 0.3995, 0.9798, 0.3991, 0.9747, 0.4147, 0.9702, 0.4169, 0.9749, 0.3582, 0.9686, 0.3612, 0.964, 0.3798, 0.9729, 0.3782, 0.978, 0.4457, 0.9431, 0.4408, 0.9414, 0.4429, 0.9229, 0.4481, 0.9226, 0.4297, 0.8856, 0.426, 0.8896, 0.409, 0.8799, 0.411, 0.8745, 0.3782, 0.978, 0.3798, 0.9729, 0.3991, 0.9747, 0.3995, 0.9798, 0.3384, 0.9535, 0.3425, 0.9483, 0.3612, 0.964, 0.3582, 0.9686, 0.409, 0.8799, 0.3949, 0.9276, 0.3892, 0.8767, 0.3991, 0.9747, 0.3949, 0.9276, 0.4147, 0.9702, 0.3612, 0.964, 0.3949, 0.9276, 0.3798, 0.9729, 0.4408, 0.9414, 0.3949, 0.9276, 0.4429, 0.9229, 0.426, 0.8896, 0.3949, 0.9276, 0.409, 0.8799, 0.3798, 0.9729, 0.3949, 0.9276, 0.3991, 0.9747, 0.3425, 0.9483, 0.3949, 0.9276, 0.3612, 0.964, 0.4317, 0.9575, 0.3949, 0.9276, 0.4408, 0.9414, 0.4374, 0.9044, 0.3949, 0.9276, 0.426, 0.8896, 0.3892, 0.8767, 0.3949, 0.9276, 0.3611, 0.8782, 0.4147, 0.9702, 0.3949, 0.9276, 0.4317, 0.9575, 0.4429, 0.9229, 0.3949, 0.9276, 0.4374, 0.9044, 0.4169, 0.9749, 0.4354, 0.9609, 0.4385, 0.9639, 0.4188, 0.9786, 0.4481, 0.9226, 0.4424, 0.902, 0.4468, 0.9, 0.4527, 0.9224, 0.411, 0.8745, 0.3897, 0.8703, 0.39, 0.8649, 0.4129, 0.8694, 0.3995, 0.9798, 0.4169, 0.9749, 0.4188, 0.9786, 0.4001, 0.9842, 0.3582, 0.9686, 0.3782, 0.978, 0.3773, 0.9824, 0.3559, 0.9729, 0.4457, 0.9431, 0.4481, 0.9226, 0.4527, 0.9224, 0.4499, 0.9447, 0.4297, 0.8856, 0.411, 0.8745, 0.4129, 0.8694, 0.4332, 0.8821, 0.3782, 0.978, 0.3995, 0.9798, 0.4001, 0.9842, 0.3773, 0.9824, 0.3384, 0.9535, 0.3582, 0.9686, 0.3559, 0.9729, 0.3359, 0.9583, 0.4354, 0.9609, 0.4457, 0.9431, 0.4499, 0.9447, 0.4385, 0.9639, 0.4424, 0.902, 0.4297, 0.8856, 0.4332, 0.8821, 0.4468, 0.9, 0.3897, 0.8703, 0.3608, 0.8708, 0.3616, 0.865, 0.39, 0.8649, 0.4959, 0.8352, 0.5169, 0.8426, 0.5087, 0.8521, 0.4939, 0.8469, 0.4924, 0.9238, 0.4661, 0.9197, 0.4726, 0.9077, 0.4911, 0.9109, 0.4422, 0.8827, 0.4471, 0.8614, 0.4583, 0.866, 0.4552, 0.8815, 0.4768, 0.8344, 0.4959, 0.8352, 0.4939, 0.8469, 0.4799, 0.8467, 0.512, 0.9186, 0.4924, 0.9238, 0.4911, 0.9109, 0.505, 0.9068, 0.5343, 0.8801, 0.5283, 0.9017, 0.5168, 0.8951, 0.5215, 0.8795, 0.4493, 0.9039, 0.4422, 0.8827, 0.4552, 0.8815, 0.4605, 0.8966, 0.458, 0.8442, 0.4768, 0.8344, 0.4799, 0.8467, 0.4664, 0.8538, 0.5283, 0.9017, 0.512, 0.9186, 0.505, 0.9068, 0.5168, 0.8951, 0.5302, 0.8591, 0.5343, 0.8801, 0.5215, 0.8795, 0.5191, 0.8642, 0.4661, 0.9197, 0.4493, 0.9039, 0.4605, 0.8966, 0.4726, 0.9077, 0.4471, 0.8614, 0.458, 0.8442, 0.4664, 0.8538, 0.4583, 0.866, 0.4583, 0.866, 0.4664, 0.8538, 0.4715, 0.86, 0.4655, 0.8694, 0.4939, 0.8469, 0.5087, 0.8521, 0.5052, 0.8592, 0.4927, 0.855, 0.4911, 0.9109, 0.4726, 0.9077, 0.4766, 0.9006, 0.4904, 0.9025, 0.4552, 0.8815, 0.4583, 0.866, 0.4655, 0.8694, 0.4632, 0.8813, 0.4799, 0.8467, 0.4939, 0.8469, 0.4927, 0.855, 0.4818, 0.8543, 0.505, 0.9068, 0.4911, 0.9109, 0.4904, 0.9025, 0.5007, 0.8999, 0.5215, 0.8795, 0.5168, 0.8951, 0.5097, 0.8913, 0.5135, 0.8794, 0.4605, 0.8966, 0.4552, 0.8815, 0.4632, 0.8813, 0.4674, 0.8926, 0.4664, 0.8538, 0.4799, 0.8467, 0.4818, 0.8543, 0.4715, 0.86, 0.5168, 0.8951, 0.505, 0.9068, 0.5007, 0.8999, 0.5097, 0.8913, 0.5191, 0.8642, 0.5215, 0.8795, 0.5135, 0.8794, 0.5115, 0.8666, 0.4726, 0.9077, 0.4605, 0.8966, 0.4674, 0.8926, 0.4766, 0.9006, 0.4655, 0.8694, 0.4715, 0.86, 0.4879, 0.8782, 0.4927, 0.855, 0.5052, 0.8592, 0.4879, 0.8782, 0.4904, 0.9025, 0.4766, 0.9006, 0.4879, 0.8782, 0.4632, 0.8813, 0.4655, 0.8694, 0.4879, 0.8782, 0.4818, 0.8543, 0.4927, 0.855, 0.4879, 0.8782, 0.5007, 0.8999, 0.4904, 0.9025, 0.4879, 0.8782, 0.5135, 0.8794, 0.5097, 0.8913, 0.4879, 0.8782, 0.4674, 0.8926, 0.4632, 0.8813, 0.4879, 0.8782, 0.4715, 0.86, 0.4818, 0.8543, 0.4879, 0.8782, 0.5097, 0.8913, 0.5007, 0.8999, 0.4879, 0.8782, 0.5115, 0.8666, 0.5135, 0.8794, 0.4879, 0.8782, 0.4766, 0.9006, 0.4674, 0.8926, 0.4879, 0.8782, 0.4354, 0.9609, 0.4317, 0.9575, 0.4408, 0.9414, 0.4457, 0.9431, 0.4424, 0.902, 0.4374, 0.9044, 0.426, 0.8896, 0.4297, 0.8856, 0.3897, 0.8703, 0.3892, 0.8767, 0.3611, 0.8782, 0.3608, 0.8708, 0.4169, 0.9749, 0.4147, 0.9702, 0.4317, 0.9575, 0.4354, 0.9609, 0.4481, 0.9226, 0.4429, 0.9229, 0.4374, 0.9044, 0.4424, 0.902, 0.411, 0.8745, 0.409, 0.8799, 0.3892, 0.8767, 0.3897, 0.8703, 0.3995, 0.9798, 0.3991, 0.9747, 0.4147, 0.9702, 0.4169, 0.9749, 0.3582, 0.9686, 0.3612, 0.964, 0.3798, 0.9729, 0.3782, 0.978, 0.4457, 0.9431, 0.4408, 0.9414, 0.4429, 0.9229, 0.4481, 0.9226, 0.4297, 0.8856, 0.426, 0.8896, 0.409, 0.8799, 0.411, 0.8745, 0.3782, 0.978, 0.3798, 0.9729, 0.3991, 0.9747, 0.3995, 0.9798, 0.3384, 0.9535, 0.3425, 0.9483, 0.3612, 0.964, 0.3582, 0.9686, 0.409, 0.8799, 0.3949, 0.9276, 0.3892, 0.8767, 0.3991, 0.9747, 0.3949, 0.9276, 0.4147, 0.9702, 0.3612, 0.964, 0.3949, 0.9276, 0.3798, 0.9729, 0.4408, 0.9414, 0.3949, 0.9276, 0.4429, 0.9229, 0.426, 0.8896, 0.3949, 0.9276, 0.409, 0.8799, 0.3798, 0.9729, 0.3949, 0.9276, 0.3991, 0.9747, 0.3425, 0.9483, 0.3949, 0.9276, 0.3612, 0.964, 0.4317, 0.9575, 0.3949, 0.9276, 0.4408, 0.9414, 0.4374, 0.9044, 0.3949, 0.9276, 0.426, 0.8896, 0.3892, 0.8767, 0.3949, 0.9276, 0.3611, 0.8782, 0.4147, 0.9702, 0.3949, 0.9276, 0.4317, 0.9575, 0.4429, 0.9229, 0.3949, 0.9276, 0.4374, 0.9044, 0.4169, 0.9749, 0.4354, 0.9609, 0.4385, 0.9639, 0.4188, 0.9786, 0.4481, 0.9226, 0.4424, 0.902, 0.4468, 0.9, 0.4527, 0.9224, 0.411, 0.8745, 0.3897, 0.8703, 0.39, 0.8649, 0.4129, 0.8694, 0.3995, 0.9798, 0.4169, 0.9749, 0.4188, 0.9786, 0.4001, 0.9842, 0.3582, 0.9686, 0.3782, 0.978, 0.3773, 0.9824, 0.3559, 0.9729, 0.4457, 0.9431, 0.4481, 0.9226, 0.4527, 0.9224, 0.4499, 0.9447, 0.4297, 0.8856, 0.411, 0.8745, 0.4129, 0.8694, 0.4332, 0.8821, 0.3782, 0.978, 0.3995, 0.9798, 0.4001, 0.9842, 0.3773, 0.9824, 0.3384, 0.9535, 0.3582, 0.9686, 0.3559, 0.9729, 0.3359, 0.9583, 0.4354, 0.9609, 0.4457, 0.9431, 0.4499, 0.9447, 0.4385, 0.9639, 0.4424, 0.902, 0.4297, 0.8856, 0.4332, 0.8821, 0.4468, 0.9, 0.3897, 0.8703, 0.3608, 0.8708, 0.3616, 0.865, 0.39, 0.8649, 0.4959, 0.8352, 0.5169, 0.8426, 0.5087, 0.8521, 0.4939, 0.8469, 0.4924, 0.9238, 0.4661, 0.9197, 0.4726, 0.9077, 0.4911, 0.9109, 0.4422, 0.8827, 0.4471, 0.8614, 0.4583, 0.866, 0.4552, 0.8815, 0.4768, 0.8344, 0.4959, 0.8352, 0.4939, 0.8469, 0.4799, 0.8467, 0.512, 0.9186, 0.4924, 0.9238, 0.4911, 0.9109, 0.505, 0.9068, 0.5343, 0.8801, 0.5283, 0.9017, 0.5168, 0.8951, 0.5215, 0.8795, 0.4493, 0.9039, 0.4422, 0.8827, 0.4552, 0.8815, 0.4605, 0.8966, 0.458, 0.8442, 0.4768, 0.8344, 0.4799, 0.8467, 0.4664, 0.8538, 0.5283, 0.9017, 0.512, 0.9186, 0.505, 0.9068, 0.5168, 0.8951, 0.5302, 0.8591, 0.5343, 0.8801, 0.5215, 0.8795, 0.5191, 0.8642, 0.4661, 0.9197, 0.4493, 0.9039, 0.4605, 0.8966, 0.4726, 0.9077, 0.4471, 0.8614, 0.458, 0.8442, 0.4664, 0.8538, 0.4583, 0.866, 0.4583, 0.866, 0.4664, 0.8538, 0.4715, 0.86, 0.4655, 0.8694, 0.4939, 0.8469, 0.5087, 0.8521, 0.5052, 0.8592, 0.4927, 0.855, 0.4911, 0.9109, 0.4726, 0.9077, 0.4766, 0.9006, 0.4904, 0.9025, 0.4552, 0.8815, 0.4583, 0.866, 0.4655, 0.8694, 0.4632, 0.8813, 0.4799, 0.8467, 0.4939, 0.8469, 0.4927, 0.855, 0.4818, 0.8543, 0.505, 0.9068, 0.4911, 0.9109, 0.4904, 0.9025, 0.5007, 0.8999, 0.5215, 0.8795, 0.5168, 0.8951, 0.5097, 0.8913, 0.5135, 0.8794, 0.4605, 0.8966, 0.4552, 0.8815, 0.4632, 0.8813, 0.4674, 0.8926, 0.4664, 0.8538, 0.4799, 0.8467, 0.4818, 0.8543, 0.4715, 0.86, 0.5168, 0.8951, 0.505, 0.9068, 0.5007, 0.8999, 0.5097, 0.8913, 0.5191, 0.8642, 0.5215, 0.8795, 0.5135, 0.8794, 0.5115, 0.8666, 0.4726, 0.9077, 0.4605, 0.8966, 0.4674, 0.8926, 0.4766, 0.9006, 0.4655, 0.8694, 0.4715, 0.86, 0.4879, 0.8782, 0.4927, 0.855, 0.5052, 0.8592, 0.4879, 0.8782, 0.4904, 0.9025, 0.4766, 0.9006, 0.4879, 0.8782, 0.4632, 0.8813, 0.4655, 0.8694, 0.4879, 0.8782, 0.4818, 0.8543, 0.4927, 0.855, 0.4879, 0.8782, 0.5007, 0.8999, 0.4904, 0.9025, 0.4879, 0.8782, 0.5135, 0.8794, 0.5097, 0.8913, 0.4879, 0.8782, 0.4674, 0.8926, 0.4632, 0.8813, 0.4879, 0.8782, 0.4715, 0.86, 0.4818, 0.8543, 0.4879, 0.8782, 0.5097, 0.8913, 0.5007, 0.8999, 0.4879, 0.8782, 0.5115, 0.8666, 0.5135, 0.8794, 0.4879, 0.8782, 0.4766, 0.9006, 0.4674, 0.8926, 0.4879, 0.8782, 0.4354, 0.9609, 0.4317, 0.9575, 0.4408, 0.9414, 0.4457, 0.9431, 0.4424, 0.902, 0.4374, 0.9044, 0.426, 0.8896, 0.4297, 0.8856, 0.3897, 0.8703, 0.3892, 0.8767, 0.3611, 0.8782, 0.3608, 0.8708, 0.4169, 0.9749, 0.4147, 0.9702, 0.4317, 0.9575, 0.4354, 0.9609, 0.4481, 0.9226, 0.4429, 0.9229, 0.4374, 0.9044, 0.4424, 0.902, 0.411, 0.8745, 0.409, 0.8799, 0.3892, 0.8767, 0.3897, 0.8703, 0.3995, 0.9798, 0.3991, 0.9747, 0.4147, 0.9702, 0.4169, 0.9749, 0.3582, 0.9686, 0.3612, 0.964, 0.3798, 0.9729, 0.3782, 0.978, 0.4457, 0.9431, 0.4408, 0.9414, 0.4429, 0.9229, 0.4481, 0.9226, 0.4297, 0.8856, 0.426, 0.8896, 0.409, 0.8799, 0.411, 0.8745, 0.3782, 0.978, 0.3798, 0.9729, 0.3991, 0.9747, 0.3995, 0.9798, 0.3384, 0.9535, 0.3425, 0.9483, 0.3612, 0.964, 0.3582, 0.9686, 0.409, 0.8799, 0.3949, 0.9276, 0.3892, 0.8767, 0.3991, 0.9747, 0.3949, 0.9276, 0.4147, 0.9702, 0.3612, 0.964, 0.3949, 0.9276, 0.3798, 0.9729, 0.4408, 0.9414, 0.3949, 0.9276, 0.4429, 0.9229, 0.426, 0.8896, 0.3949, 0.9276, 0.409, 0.8799, 0.3798, 0.9729, 0.3949, 0.9276, 0.3991, 0.9747, 0.3425, 0.9483, 0.3949, 0.9276, 0.3612, 0.964, 0.4317, 0.9575, 0.3949, 0.9276, 0.4408, 0.9414, 0.4374, 0.9044, 0.3949, 0.9276, 0.426, 0.8896, 0.3892, 0.8767, 0.3949, 0.9276, 0.3611, 0.8782, 0.4147, 0.9702, 0.3949, 0.9276, 0.4317, 0.9575, 0.4429, 0.9229, 0.3949, 0.9276, 0.4374, 0.9044, 0.4169, 0.9749, 0.4354, 0.9609, 0.4385, 0.9639, 0.4188, 0.9786, 0.4481, 0.9226, 0.4424, 0.902, 0.4468, 0.9, 0.4527, 0.9224, 0.411, 0.8745, 0.3897, 0.8703, 0.39, 0.8649, 0.4129, 0.8694, 0.3995, 0.9798, 0.4169, 0.9749, 0.4188, 0.9786, 0.4001, 0.9842, 0.3582, 0.9686, 0.3782, 0.978, 0.3773, 0.9824, 0.3559, 0.9729, 0.4457, 0.9431, 0.4481, 0.9226, 0.4527, 0.9224, 0.4499, 0.9447, 0.4297, 0.8856, 0.411, 0.8745, 0.4129, 0.8694, 0.4332, 0.8821, 0.3782, 0.978, 0.3995, 0.9798, 0.4001, 0.9842, 0.3773, 0.9824, 0.3384, 0.9535, 0.3582, 0.9686, 0.3559, 0.9729, 0.3359, 0.9583, 0.4354, 0.9609, 0.4457, 0.9431, 0.4499, 0.9447, 0.4385, 0.9639, 0.4424, 0.902, 0.4297, 0.8856, 0.4332, 0.8821, 0.4468, 0.9, 0.3897, 0.8703, 0.3608, 0.8708, 0.3616, 0.865, 0.39, 0.8649, 0.4959, 0.8352, 0.5169, 0.8426, 0.5087, 0.8521, 0.4939, 0.8469, 0.4924, 0.9238, 0.4661, 0.9197, 0.4726, 0.9077, 0.4911, 0.9109, 0.4422, 0.8827, 0.4471, 0.8614, 0.4583, 0.866, 0.4552, 0.8815, 0.4768, 0.8344, 0.4959, 0.8352, 0.4939, 0.8469, 0.4799, 0.8467, 0.512, 0.9186, 0.4924, 0.9238, 0.4911, 0.9109, 0.505, 0.9068, 0.5343, 0.8801, 0.5283, 0.9017, 0.5168, 0.8951, 0.5215, 0.8795, 0.4493, 0.9039, 0.4422, 0.8827, 0.4552, 0.8815, 0.4605, 0.8966, 0.458, 0.8442, 0.4768, 0.8344, 0.4799, 0.8467, 0.4664, 0.8538, 0.5283, 0.9017, 0.512, 0.9186, 0.505, 0.9068, 0.5168, 0.8951, 0.5302, 0.8591, 0.5343, 0.8801, 0.5215, 0.8795, 0.5191, 0.8642, 0.4661, 0.9197, 0.4493, 0.9039, 0.4605, 0.8966, 0.4726, 0.9077, 0.4471, 0.8614, 0.458, 0.8442, 0.4664, 0.8538, 0.4583, 0.866, 0.4583, 0.866, 0.4664, 0.8538, 0.4715, 0.86, 0.4655, 0.8694, 0.4939, 0.8469, 0.5087, 0.8521, 0.5052, 0.8592, 0.4927, 0.855, 0.4911, 0.9109, 0.4726, 0.9077, 0.4766, 0.9006, 0.4904, 0.9025, 0.4552, 0.8815, 0.4583, 0.866, 0.4655, 0.8694, 0.4632, 0.8813, 0.4799, 0.8467, 0.4939, 0.8469, 0.4927, 0.855, 0.4818, 0.8543, 0.505, 0.9068, 0.4911, 0.9109, 0.4904, 0.9025, 0.5007, 0.8999, 0.5215, 0.8795, 0.5168, 0.8951, 0.5097, 0.8913, 0.5135, 0.8794, 0.4605, 0.8966, 0.4552, 0.8815, 0.4632, 0.8813, 0.4674, 0.8926, 0.4664, 0.8538, 0.4799, 0.8467, 0.4818, 0.8543, 0.4715, 0.86, 0.5168, 0.8951, 0.505, 0.9068, 0.5007, 0.8999, 0.5097, 0.8913, 0.5191, 0.8642, 0.5215, 0.8795, 0.5135, 0.8794, 0.5115, 0.8666, 0.4726, 0.9077, 0.4605, 0.8966, 0.4674, 0.8926, 0.4766, 0.9006, 0.4655, 0.8694, 0.4715, 0.86, 0.4879, 0.8782, 0.4927, 0.855, 0.5052, 0.8592, 0.4879, 0.8782, 0.4904, 0.9025, 0.4766, 0.9006, 0.4879, 0.8782, 0.4632, 0.8813, 0.4655, 0.8694, 0.4879, 0.8782, 0.4818, 0.8543, 0.4927, 0.855, 0.4879, 0.8782, 0.5007, 0.8999, 0.4904, 0.9025, 0.4879, 0.8782, 0.5135, 0.8794, 0.5097, 0.8913, 0.4879, 0.8782, 0.4674, 0.8926, 0.4632, 0.8813, 0.4879, 0.8782, 0.4715, 0.86, 0.4818, 0.8543, 0.4879, 0.8782, 0.5097, 0.8913, 0.5007, 0.8999, 0.4879, 0.8782, 0.5115, 0.8666, 0.5135, 0.8794, 0.4879, 0.8782, 0.4766, 0.9006, 0.4674, 0.8926, 0.4879, 0.8782])
me_circle_003.materials.append(mat_material_001)
me_circle_003.use_remesh_preserve_volume = False
me_circle_003.use_remesh_preserve_attributes = False
me_circle_003.use_mirror_vertex_groups = False
me_circle_003.update()
me_circle = bpy.data.meshes.new('Circle')
me_circle.from_pydata([(-0.007012, 1.443, -6.079e-10), (-0.7325, 1.248, -6.079e-10), (-1.264, 0.7172, -6.079e-10), (-0.7232, -0.00834, -6.079e-10), (-1.264, -0.7339, -6.079e-10), (-0.7325, -1.265, -6.079e-10), (-0.007012, -0.9321, -6.079e-10), (0.7185, -1.265, -6.079e-10), (1.25, -0.7339, -6.079e-10), (1.444, -0.00834, -6.079e-10), (0.7854, 0.5119, 2.286e-08), (0.7185, 1.248, -6.079e-10), (0.005571, 0.527, -0.7173), (-0.2546, 0.4573, -0.7173), (-0.4451, 0.2668, -0.7173), (-0.1898, 0.006626, -0.7173), (-0.4451, -0.2536, -0.7173), (-0.2546, -0.444, -0.7173), (0.005571, -0.2806, -0.7173), (0.2658, -0.444, -0.7173), (0.4562, -0.2536, -0.7173), (0.5259, 0.006626, -0.7173), (0.251, 0.176, -0.7173), (0.2658, 0.4573, -0.7173), (-0.2772, 0.4931, 6.171), (0.00378, 0.5737, 6.171), (-0.4774, 0.2843, 6.171), (-0.5202, -0.002724, 6.171), (-0.4695, -0.2669, 6.171), (-0.269, -0.4666, 6.171), (-0.0002203, -0.5238, 6.171), (0.2809, -0.4732, 6.171), (0.489, -0.2738, 6.171), (0.5698, 0.006162, 6.171), (0.4667, 0.3076, 6.171), (0.289, 0.5001, 6.171), (-0.2409, 0.4264, 6.171), (0.002304, 0.4973, 6.171), (-0.4128, 0.245, 6.171), (-0.4477, -0.01046, 6.171), (-0.4043, -0.2296, 6.171), (-0.232, -0.4012, 6.171), (-0.003815, -0.4504, 6.171), (0.2413, -0.4083, 6.171), (0.4219, -0.2371, 6.171), (0.4931, 0.004895, 6.171), (0.3987, 0.275, 6.171), (0.2501, 0.434, 6.171), (0.00531, -0.4129, 4.547), (0.3345, -0.5639, 4.547), (0.5755, -0.3229, 4.547), (0.00531, 0.6648, 4.547), (-0.3239, 0.5765, 4.547), (0.6637, 0.006315, 4.547), (-0.5649, 0.3355, 4.547), (0.3649, 0.2424, 4.547), (-0.3197, 0.006315, 4.547), (0.3345, 0.5765, 4.547), (-0.5649, -0.3229, 4.547), (-0.3239, -0.5639, 4.547), (0.2965, -0.4944, 0.983), (0.5087, -0.2822, 0.983), (-0.2834, 0.5099, 0.983), (0.5864, 0.007768, 0.983), (-0.4956, 0.2977, 0.983), (0.3232, 0.2156, 0.983), (-0.2797, 0.007768, 0.983), (0.2965, 0.5099, 0.983), (-0.4956, -0.2822, 0.983), (-0.2834, -0.4944, 0.983), (0.006531, -0.3614, 0.983), (0.006531, 0.5876, 0.983), (-0.0001594, -0.5226, 6.113), (0.003797, 0.5747, 6.113), (0.2815, -0.4742, 6.113), (0.4899, -0.2743, 6.113), (-0.2777, 0.494, 6.113), (0.5709, 0.006164, 6.113), (-0.4784, 0.2848, 6.113), (0.4656, 0.3069, 6.113), (-0.518, -0.002624, 6.113), (0.2895, 0.5009, 6.113), (-0.4705, -0.2675, 6.113), (-0.2696, -0.4677, 6.113), (-0.2689, 0.473, 6.133), (0.0004653, 0.5516, 6.133), (-0.4594, 0.2721, 6.133), (-0.498, -0.01084, 6.133), (-0.4499, -0.2536, 6.133), (-0.259, -0.4436, 6.133), (-0.006312, -0.4982, 6.133), (0.2652, -0.4516, 6.133), (0.4652, -0.2619, 6.133), (0.5441, 0.006166, 6.133), (0.4396, 0.3054, 6.133), (0.2749, 0.4815, 6.133), (-0.2689, 0.473, 6.2), (0.0004653, 0.5516, 6.2), (-0.4594, 0.2721, 6.2), (-0.498, -0.01084, 6.2), (-0.4499, -0.2536, 6.2), (-0.259, -0.4436, 6.2), (-0.006312, -0.4982, 6.2), (0.2652, -0.4516, 6.2), (0.4652, -0.2619, 6.2), (0.5441, 0.006166, 6.2), (0.4396, 0.3054, 6.2), (0.2749, 0.4815, 6.2), (0.01835, 0.02364, 6.2)], [], [(7, 6, 18, 19), (4, 3, 15, 16), (11, 10, 22, 23), (1, 0, 12, 13), (8, 7, 19, 20), (5, 4, 16, 17), (0, 11, 23, 12), (2, 1, 13, 14), (9, 8, 20, 21), (6, 5, 17, 18), (3, 2, 14, 15), (10, 9, 21, 22), (31, 43, 42, 30), (28, 40, 39, 27), (35, 47, 46, 34), (24, 36, 37, 25), (32, 44, 43, 31), (29, 41, 40, 28), (25, 37, 47, 35), (26, 38, 36, 24), (33, 45, 44, 32), (30, 42, 41, 29), (27, 39, 38, 26), (34, 46, 45, 33), (20, 44, 45, 21), (13, 36, 38, 14), (74, 31, 30, 72), (21, 45, 46, 22), (14, 38, 39, 15), (75, 32, 31, 74), (22, 46, 47, 23), (76, 24, 25, 73), (15, 39, 40, 16), (77, 33, 32, 75), (23, 47, 37, 12), (78, 26, 24, 76), (16, 40, 41, 17), (79, 34, 33, 77), (80, 27, 26, 78), (17, 41, 42, 18), (81, 35, 34, 79), (82, 28, 27, 80), (18, 42, 43, 19), (73, 25, 35, 81), (83, 29, 28, 82), (19, 43, 44, 20), (12, 37, 36, 13), (72, 30, 29, 83), (70, 48, 59, 69), (69, 59, 58, 68), (71, 51, 57, 67), (68, 58, 56, 66), (67, 57, 55, 65), (66, 56, 54, 64), (65, 55, 53, 63), (64, 54, 52, 62), (63, 53, 50, 61), (62, 52, 51, 71), (61, 50, 49, 60), (60, 49, 48, 70), (7, 60, 70, 6), (8, 61, 60, 7), (1, 62, 71, 0), (9, 63, 61, 8), (2, 64, 62, 1), (10, 65, 63, 9), (3, 66, 64, 2), (11, 67, 65, 10), (4, 68, 66, 3), (0, 71, 67, 11), (5, 69, 68, 4), (6, 70, 69, 5), (48, 72, 83, 59), (59, 83, 82, 58), (51, 73, 81, 57), (58, 82, 80, 56), (57, 81, 79, 55), (56, 80, 78, 54), (55, 79, 77, 53), (54, 78, 76, 52), (53, 77, 75, 50), (52, 76, 73, 51), (50, 75, 74, 49), (49, 74, 72, 48), (93, 105, 104, 92), (90, 102, 101, 89), (87, 99, 98, 86), (94, 106, 105, 93), (91, 103, 102, 90), (88, 100, 99, 87), (95, 107, 106, 94), (84, 96, 97, 85), (92, 104, 103, 91), (89, 101, 100, 88), (85, 97, 107, 95), (86, 98, 96, 84), (100, 108, 99), (107, 108, 106), (96, 108, 97), (104, 108, 103), (101, 108, 100), (97, 108, 107), (98, 108, 96), (105, 108, 104), (102, 108, 101), (99, 108, 98), (106, 108, 105), (103, 108, 102)])
me_circle.polygons.foreach_set('use_smooth', [True] * 108)
_uv = me_circle.uv_layers.new(name='UVMap')
_uv.uv.foreach_set('vector', [0.0001556, 0.8505, 0.04132, 0.7864, 0.1297, 0.8135, 0.1119, 0.8368, 0.09807, 0.6666, 0.1784, 0.698, 0.1792, 0.7833, 0.1477, 0.7687, 0.3551, 0.8463, 0.3036, 0.8944, 0.2242, 0.8497, 0.2453, 0.833, 0.3154, 0.7117, 0.3493, 0.7749, 0.2432, 0.8074, 0.2311, 0.7848, 0.2152, 0.9998, 0.1435, 0.9998, 0.1684, 0.89, 0.194, 0.89, 0.04127, 0.7103, 0.09807, 0.6666, 0.1477, 0.7687, 0.1273, 0.7843, 0.3493, 0.7749, 0.3551, 0.8463, 0.2453, 0.833, 0.2432, 0.8074, 0.2591, 0.6674, 0.3154, 0.7117, 0.2311, 0.7848, 0.2109, 0.7689, 0.2808, 0.9711, 0.2152, 0.9998, 0.194, 0.89, 0.2176, 0.8797, 0.04132, 0.7864, 0.04127, 0.7103, 0.1273, 0.7843, 0.1297, 0.8135, 0.1784, 0.698, 0.2591, 0.6674, 0.2109, 0.7689, 0.1792, 0.7833, 0.3036, 0.8944, 0.2808, 0.9711, 0.2176, 0.8797, 0.2242, 0.8497, 0.5902, 0.9003, 0.5944, 0.8935, 0.6212, 0.8984, 0.6195, 0.9058, 0.677, 0.9088, 0.6768, 0.9013, 0.7017, 0.9001, 0.7028, 0.9067, 0.8153, 0.9104, 0.8156, 0.9026, 0.8407, 0.9015, 0.8415, 0.9093, 0.7578, 0.9092, 0.7577, 0.9017, 0.7864, 0.9021, 0.7863, 0.9098, 0.9051, 0.9078, 0.9041, 0.9, 0.9309, 0.894, 0.934, 0.9007, 0.648, 0.9087, 0.6483, 0.9004, 0.6768, 0.9013, 0.677, 0.9088, 0.7863, 0.9098, 0.7864, 0.9021, 0.8156, 0.9026, 0.8153, 0.9104, 0.73, 0.9089, 0.7297, 0.9016, 0.7577, 0.9017, 0.7578, 0.9092, 0.8747, 0.9104, 0.8745, 0.9019, 0.9041, 0.9, 0.9051, 0.9078, 0.6195, 0.9058, 0.6212, 0.8984, 0.6483, 0.9004, 0.648, 0.9087, 0.7028, 0.9067, 0.7017, 0.9001, 0.7297, 0.9016, 0.73, 0.9089, 0.8415, 0.9093, 0.8407, 0.9015, 0.8745, 0.9019, 0.8747, 0.9104, 0.9108, 0.1272, 0.9041, 0.9, 0.8745, 0.9019, 0.8835, 0.1269, 0.7662, 0.1263, 0.7577, 0.9017, 0.7297, 0.9016, 0.7386, 0.126, 0.4483, 0.661, 0.4474, 0.6663, 0.4211, 0.662, 0.422, 0.6566, 0.8835, 0.1269, 0.8745, 0.9019, 0.8407, 0.9015, 0.8508, 0.1266, 0.7386, 0.126, 0.7297, 0.9016, 0.7017, 0.9001, 0.7003, 0.1252, 0.1533, 0.6569, 0.154, 0.6623, 0.127, 0.6663, 0.1262, 0.6609, 0.8508, 0.1266, 0.8407, 0.9015, 0.8156, 0.9026, 0.8214, 0.1266, 0.2902, 0.6465, 0.2903, 0.6519, 0.2629, 0.6527, 0.2627, 0.6473, 0.7003, 0.1252, 0.7017, 0.9001, 0.6768, 0.9013, 0.6621, 0.1263, 0.1808, 0.6536, 0.1813, 0.659, 0.154, 0.6623, 0.1533, 0.6569, 0.8214, 0.1266, 0.8156, 0.9026, 0.7864, 0.9021, 0.7939, 0.1265, 0.3176, 0.6463, 0.3174, 0.6518, 0.2903, 0.6519, 0.2902, 0.6465, 0.6621, 0.1263, 0.6768, 0.9013, 0.6483, 0.9004, 0.6346, 0.1267, 0.2106, 0.6511, 0.211, 0.6565, 0.1813, 0.659, 0.1808, 0.6536, 0.3448, 0.6478, 0.3445, 0.6532, 0.3174, 0.6518, 0.3176, 0.6463, 0.6346, 0.1267, 0.6483, 0.9004, 0.6212, 0.8984, 0.6024, 0.1272, 0.235, 0.6489, 0.2354, 0.6543, 0.211, 0.6565, 0.2106, 0.6511, 0.37, 0.6491, 0.3696, 0.6545, 0.3445, 0.6532, 0.3448, 0.6478, 0.6024, 0.1272, 0.6212, 0.8984, 0.5944, 0.8935, 0.5683, 0.1281, 0.2627, 0.6473, 0.2629, 0.6527, 0.2354, 0.6543, 0.235, 0.6489, 0.3967, 0.6523, 0.3959, 0.6576, 0.3696, 0.6545, 0.37, 0.6491, 0.9385, 0.1275, 0.9309, 0.894, 0.9041, 0.9, 0.9108, 0.1272, 0.7939, 0.1265, 0.7864, 0.9021, 0.7577, 0.9017, 0.7662, 0.1263, 0.422, 0.6566, 0.4211, 0.662, 0.3959, 0.6576, 0.3967, 0.6523, 0.467, 0.1613, 0.4474, 0.5133, 0.4155, 0.5097, 0.4348, 0.1475, 0.4348, 0.1475, 0.4155, 0.5097, 0.3861, 0.5073, 0.4031, 0.1403, 0.2515, 0.1318, 0.2574, 0.5047, 0.2271, 0.5056, 0.2176, 0.1331, 0.4031, 0.1403, 0.3861, 0.5073, 0.3514, 0.5054, 0.3613, 0.1429, 0.2176, 0.1331, 0.2271, 0.5056, 0.1978, 0.5072, 0.1845, 0.1423, 0.3613, 0.1429, 0.3514, 0.5054, 0.3168, 0.5045, 0.3192, 0.1341, 0.1845, 0.1423, 0.1978, 0.5072, 0.1645, 0.5091, 0.1473, 0.1447, 0.3192, 0.1341, 0.3168, 0.5045, 0.2876, 0.5044, 0.2855, 0.1319, 0.1473, 0.1447, 0.1645, 0.5091, 0.1334, 0.5116, 0.117, 0.1538, 0.2855, 0.1319, 0.2876, 0.5044, 0.2574, 0.5047, 0.2515, 0.1318, 0.117, 0.1538, 0.1334, 0.5116, 0.101, 0.5147, 0.08949, 0.1648, 0.4974, 0.1669, 0.4816, 0.5173, 0.4474, 0.5133, 0.467, 0.1613, 0.5869, 0.08661, 0.4974, 0.1669, 0.467, 0.1613, 0.5168, 0.0668, 0.05323, 0.04531, 0.117, 0.1538, 0.08949, 0.1648, 0.0001556, 0.08702, 0.2839, 0.0001556, 0.2855, 0.1319, 0.2515, 0.1318, 0.2377, 0.002813, 0.1069, 0.02382, 0.1473, 0.1447, 0.117, 0.1538, 0.05323, 0.04531, 0.3301, 0.001677, 0.3192, 0.1341, 0.2855, 0.1319, 0.2839, 0.0001556, 0.1613, 0.03395, 0.1845, 0.1423, 0.1473, 0.1447, 0.1069, 0.02382, 0.3735, 0.03463, 0.3613, 0.1429, 0.3192, 0.1341, 0.3301, 0.001677, 0.1934, 0.009015, 0.2176, 0.1331, 0.1845, 0.1423, 0.1613, 0.03395, 0.4264, 0.01039, 0.4031, 0.1403, 0.3613, 0.1429, 0.3735, 0.03463, 0.2377, 0.002813, 0.2515, 0.1318, 0.2176, 0.1331, 0.1934, 0.009015, 0.4787, 0.02333, 0.4348, 0.1475, 0.4031, 0.1403, 0.4264, 0.01039, 0.5168, 0.0668, 0.467, 0.1613, 0.4348, 0.1475, 0.4787, 0.02333, 0.4474, 0.5133, 0.422, 0.6566, 0.3967, 0.6523, 0.4155, 0.5097, 0.4155, 0.5097, 0.3967, 0.6523, 0.37, 0.6491, 0.3861, 0.5073, 0.2574, 0.5047, 0.2627, 0.6473, 0.235, 0.6489, 0.2271, 0.5056, 0.3861, 0.5073, 0.37, 0.6491, 0.3448, 0.6478, 0.3514, 0.5054, 0.2271, 0.5056, 0.235, 0.6489, 0.2106, 0.6511, 0.1978, 0.5072, 0.3514, 0.5054, 0.3448, 0.6478, 0.3176, 0.6463, 0.3168, 0.5045, 0.1978, 0.5072, 0.2106, 0.6511, 0.1808, 0.6536, 0.1645, 0.5091, 0.3168, 0.5045, 0.3176, 0.6463, 0.2902, 0.6465, 0.2876, 0.5044, 0.1645, 0.5091, 0.1808, 0.6536, 0.1533, 0.6569, 0.1334, 0.5116, 0.2876, 0.5044, 0.2902, 0.6465, 0.2627, 0.6473, 0.2574, 0.5047, 0.1334, 0.5116, 0.1533, 0.6569, 0.1262, 0.6609, 0.101, 0.5147, 0.4816, 0.5173, 0.4483, 0.661, 0.422, 0.6566, 0.4474, 0.5133, 0.4568, 0.6936, 0.4512, 0.6978, 0.4302, 0.6821, 0.4336, 0.6754, 0.3577, 0.7182, 0.3639, 0.7198, 0.3618, 0.7419, 0.3555, 0.7426, 0.382, 0.7829, 0.3856, 0.7773, 0.4089, 0.7861, 0.408, 0.7925, 0.4701, 0.723, 0.4632, 0.7243, 0.4512, 0.6978, 0.4568, 0.6936, 0.3674, 0.6932, 0.3736, 0.6956, 0.3639, 0.7198, 0.3577, 0.7182, 0.3642, 0.7666, 0.3697, 0.7631, 0.3856, 0.7773, 0.382, 0.7829, 0.4701, 0.7478, 0.4634, 0.7461, 0.4632, 0.7243, 0.4701, 0.723, 0.4346, 0.7888, 0.4322, 0.7826, 0.4521, 0.7683, 0.4571, 0.7728, 0.4336, 0.6754, 0.4302, 0.6821, 0.4013, 0.6746, 0.4035, 0.6666, 0.3555, 0.7426, 0.3618, 0.7419, 0.3697, 0.7631, 0.3642, 0.7666, 0.4571, 0.7728, 0.4521, 0.7683, 0.4634, 0.7461, 0.4701, 0.7478, 0.408, 0.7925, 0.4089, 0.7861, 0.4322, 0.7826, 0.4346, 0.7888, 0.3697, 0.7631, 0.4124, 0.7345, 0.3856, 0.7773, 0.4634, 0.7461, 0.4124, 0.7345, 0.4632, 0.7243, 0.4322, 0.7826, 0.4124, 0.7345, 0.4521, 0.7683, 0.4302, 0.6821, 0.4124, 0.7345, 0.4013, 0.6746, 0.3618, 0.7419, 0.4124, 0.7345, 0.3697, 0.7631, 0.4521, 0.7683, 0.4124, 0.7345, 0.4634, 0.7461, 0.4089, 0.7861, 0.4124, 0.7345, 0.4322, 0.7826, 0.4512, 0.6978, 0.4124, 0.7345, 0.4302, 0.6821, 0.3639, 0.7198, 0.4124, 0.7345, 0.3618, 0.7419, 0.3856, 0.7773, 0.4124, 0.7345, 0.4089, 0.7861, 0.4632, 0.7243, 0.4124, 0.7345, 0.4512, 0.6978, 0.3736, 0.6956, 0.4124, 0.7345, 0.3639, 0.7198])
me_circle.materials.append(mat_material_001)
me_circle.use_remesh_preserve_volume = False
me_circle.use_remesh_preserve_attributes = False
me_circle.use_mirror_vertex_groups = False
me_circle.update()

# ---- objects
ob_mushrooms_000 = bpy.data.objects.new('Mushrooms.000', me_circle_004)
ob_mushrooms_002 = bpy.data.objects.new('Mushrooms.002', me_circle_003)
ob_circle = bpy.data.objects.new('Circle', me_circle)
ob_lamp = bpy.data.objects.new('Lamp', light_lamp)
ob_camera = bpy.data.objects.new('Camera', cam_camera)

# ---- transforms, parenting, visibility, modifiers, constraints
ob_mushrooms_000.location = (4.568, 0.08056, 0.5725)
ob_mushrooms_000.rotation_euler = (-4.652, 1.057, -4.609)
ob_mushrooms_000.scale = (0.784, -0.784, 0.784)
ob_mushrooms_000.lineart.crease_threshold = 0.0
_m = ob_mushrooms_000.modifiers.new('Subsurf', 'SUBSURF')
_m.uv_smooth = 'PRESERVE_CORNERS'
_m.quality = 2
_m.levels = 2
_m.show_only_control_edges = False
ob_mushrooms_002.location = (0.2784, -0.1113, 0.8184)
ob_mushrooms_002.rotation_euler = (-1.686, 1.032, -1.67)
ob_mushrooms_002.scale = (0.784, 0.784, 0.784)
ob_mushrooms_002.lineart.crease_threshold = 0.0
_m = ob_mushrooms_002.modifiers.new('Subsurf', 'SUBSURF')
_m.uv_smooth = 'PRESERVE_CORNERS'
_m.quality = 2
_m.levels = 2
_m.show_only_control_edges = False
ob_circle.location = (0.0, 0.0, 0.9357)
ob_circle.rotation_euler = (-1.686, 1.032, -1.67)
ob_circle.lineart.crease_threshold = 0.0
_m = ob_circle.modifiers.new('Subsurf', 'SUBSURF')
_m.uv_smooth = 'PRESERVE_CORNERS'
_m.quality = 2
_m.levels = 2
_m.show_only_control_edges = False
_m = ob_circle.modifiers.new('SimpleDeform', 'SIMPLE_DEFORM')
_m.deform_axis = 'Z'
_m.factor = 0.8849
_m.angle = 0.8849
ob_lamp.location = (4.076, 1.005, 5.904)
ob_lamp.rotation_euler = (0.6503, 0.05522, 1.866)
ob_lamp.lock_rotations_4d = False
ob_lamp.empty_display_type = 'ARROWS'
ob_lamp.color = (0.0, 0.0, 0.0, 0.0)
ob_lamp.lineart.crease_threshold = 0.0
ob_camera.location = (7.481, -6.508, 5.344)
ob_camera.rotation_euler = (1.109, 0.01082, 0.8149)
ob_camera.lock_rotations_4d = False
ob_camera.empty_display_type = 'ARROWS'
ob_camera.color = (0.0, 0.0, 0.0, 0.0)
ob_camera.display_type = 'WIRE'
ob_camera.lineart.crease_threshold = 0.0

# ---- collection membership
col_collection_1.objects.link(ob_mushrooms_000)
col_collection_1.objects.link(ob_mushrooms_002)
col_collection_1.objects.link(ob_circle)
col_collection_1.objects.link(ob_lamp)
col_collection_1.objects.link(ob_camera)

# ---- scene / render settings (as saved in the file)
scene.camera = ob_camera
scene.frame_start = 1; scene.frame_end = 250; scene.frame_set(1)
scene.render.engine = 'CYCLES'
scene.render.resolution_percentage = 50
scene.render.dither_intensity = 0.0
scene.cycles.use_denoising = False
scene.cycles.samples = 128
scene.cycles.sampling_pattern = 'TABULATED_SOBOL'
scene.cycles.light_sampling_threshold = 0.0
scene.cycles.use_adaptive_sampling = False
scene.cycles.use_light_tree = False
scene.cycles.blur_glossy = 0.0
scene.cycles.sample_clamp_indirect = 0.0
scene.view_settings.view_transform = 'Standard'
bpy.context.view_layer.update()
